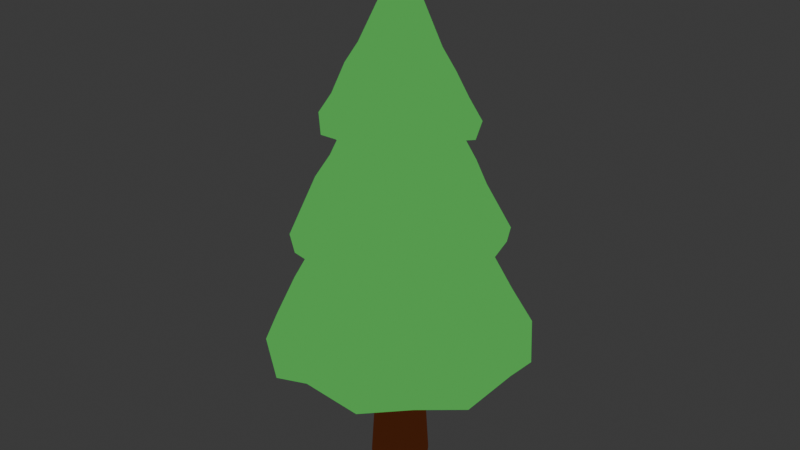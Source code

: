 # Source: Pine.blend  (saved by Blender 4.0.36; exported with 4.5.12 LTS)
import bpy
from mathutils import Matrix  # noqa: F401  (used for matrix-valued properties, if any)

bpy.ops.wm.read_factory_settings(use_empty=True)
scene = bpy.context.scene
scene.name = 'Scene'

# ---- collections
col_collection = bpy.data.collections.new('Collection'); scene.collection.children.link(col_collection)

# ---- materials (node trees are filled in below, after node groups)
mat_tree_stomp = bpy.data.materials.new('Tree Stomp')
mat_tree_stomp.alpha_threshold = 0.0
mat_tree_stomp.use_transparent_shadow = False
mat_tree_stomp.roughness = 0.5
mat_tree_stomp.line_color = (0.0, 0.0, 0.0, 1.0)
mat_tree_needles = bpy.data.materials.new('Tree Needles')
mat_tree_needles.alpha_threshold = 0.0
mat_tree_needles.use_transparent_shadow = False
mat_tree_needles.roughness = 0.5
mat_tree_needles.line_color = (0.0, 0.0, 0.0, 1.0)

# ---- node groups
ng_auto_smooth = bpy.data.node_groups.new('Auto Smooth', 'GeometryNodeTree')
_s = ng_auto_smooth.interface.new_socket(name='Geometry', in_out='OUTPUT', socket_type='NodeSocketGeometry')
_s = ng_auto_smooth.interface.new_socket(name='Geometry', in_out='INPUT', socket_type='NodeSocketGeometry')
_s = ng_auto_smooth.interface.new_socket(name='Angle', in_out='INPUT', socket_type='NodeSocketFloat')
_s.subtype = 'ANGLE'
_s.min_value = 0.0
_s.max_value = 3.142
ng_auto_smooth.is_modifier = True
_N = ng_auto_smooth.nodes; _L = ng_auto_smooth.links
n0 = _N.new('NodeGroupOutput'); n0.name = 'Group Output'; n0.location = (480, -100)
n1 = _N.new('NodeGroupInput'); n1.name = 'Group Input'; n1.location = (-420, -300)
n2 = _N.new('NodeGroupInput'); n2.name = 'Group Input.001'; n2.location = (-60, -100)
n3 = _N.new('GeometryNodeSetShadeSmooth'); n3.name = 'Set Shade Smooth'; n3.location = (120, -100)
n3.domain = 'EDGE'
n4 = _N.new('GeometryNodeSetShadeSmooth'); n4.name = 'Set Shade Smooth.001'; n4.location = (300, -100)
n5 = _N.new('GeometryNodeInputMeshEdgeAngle'); n5.name = 'Edge Angle'; n5.location = (-420, -220)
n6 = _N.new('GeometryNodeInputEdgeSmooth'); n6.name = 'Is Edge Smooth'; n6.location = (-60, -160)
n7 = _N.new('GeometryNodeInputShadeSmooth'); n7.name = 'Is Face Smooth'; n7.location = (-240, -340)
n8 = _N.new('FunctionNodeBooleanMath'); n8.name = 'Boolean Math'; n8.location = (-60, -220)
n9 = _N.new('FunctionNodeCompare'); n9.name = 'Compare'; n9.location = (-240, -180)
n9.operation = 'LESS_EQUAL'
_L.new(n5.outputs[0], n9.inputs[0])
_L.new(n4.outputs[0], n0.inputs[0])
_L.new(n1.outputs[1], n9.inputs[1])
_L.new(n9.outputs[0], n8.inputs[0])
_L.new(n7.outputs[0], n8.inputs[1])
_L.new(n2.outputs[0], n3.inputs[0])
_L.new(n6.outputs[0], n3.inputs[1])
_L.new(n3.outputs[0], n4.inputs[0])
_L.new(n8.outputs[0], n3.inputs[2])
n0.is_active_output = True

# ---- material node trees
mat_tree_stomp.use_nodes = True; mat_tree_stomp.node_tree.nodes.clear()
_N = mat_tree_stomp.node_tree.nodes; _L = mat_tree_stomp.node_tree.links
n0 = _N.new('ShaderNodeOutputMaterial'); n0.name = 'Material Output'; n0.location = (563, 295)
n1 = _N.new('ShaderNodeEmission'); n1.name = 'Emission'; n1.location = (276, 282)
n2 = _N.new('ShaderNodeBsdfPrincipled'); n2.name = 'Principled BSDF'; n2.location = (-634, 306)
n2.inputs[0].default_value = (1.0, 1.0, 1.0, 1.0)
n2.inputs[3].default_value = 1.45
n3 = _N.new('ShaderNodeShaderToRGB'); n3.name = 'Shader to RGB'; n3.location = (-308, 285)
n4 = _N.new('ShaderNodeValToRGB'); n4.name = 'Color Ramp'; n4.location = (-68, 276)
n4.color_ramp.interpolation = 'CONSTANT'
while len(n4.color_ramp.elements) > 1: n4.color_ramp.elements.remove(n4.color_ramp.elements[-1])
n4.color_ramp.elements[0].position = 0.0; n4.color_ramp.elements[0].color = (0.008319, 0.002021, 0.001154, 1.0)
_e = n4.color_ramp.elements.new(0.1273); _e.color = (0.01642, 0.007153, 0.003685, 1.0)
_e = n4.color_ramp.elements.new(0.3205); _e.color = (0.05417, 0.01373, 0.004917, 1.0)
_L.new(n2.outputs[0], n3.inputs[0])
_L.new(n1.outputs[0], n0.inputs[0])
_L.new(n3.outputs[0], n4.inputs[0])
_L.new(n4.outputs[0], n1.inputs[0])
n0.is_active_output = True
mat_tree_needles.use_nodes = True; mat_tree_needles.node_tree.nodes.clear()
_N = mat_tree_needles.node_tree.nodes; _L = mat_tree_needles.node_tree.links
n0 = _N.new('ShaderNodeOutputMaterial'); n0.name = 'Material Output'; n0.location = (563, 295)
n1 = _N.new('ShaderNodeEmission'); n1.name = 'Emission'; n1.location = (276, 282)
n2 = _N.new('ShaderNodeBsdfPrincipled'); n2.name = 'Principled BSDF'; n2.location = (-634, 306)
n2.inputs[0].default_value = (1.0, 1.0, 1.0, 1.0)
n2.inputs[3].default_value = 1.45
n3 = _N.new('ShaderNodeShaderToRGB'); n3.name = 'Shader to RGB'; n3.location = (-308, 285)
n4 = _N.new('ShaderNodeValToRGB'); n4.name = 'Color Ramp'; n4.location = (-68, 276)
n4.color_ramp.interpolation = 'CONSTANT'
while len(n4.color_ramp.elements) > 1: n4.color_ramp.elements.remove(n4.color_ramp.elements[-1])
n4.color_ramp.elements[0].position = 0.0; n4.color_ramp.elements[0].color = (0.0, 0.02931, 0.003289, 1.0)
_e = n4.color_ramp.elements.new(0.1045); _e.color = (0.007447, 0.1197, 0.006796, 1.0)
_e = n4.color_ramp.elements.new(0.3205); _e.color = (0.06785, 0.379, 0.07308, 1.0)
_L.new(n2.outputs[0], n3.inputs[0])
_L.new(n1.outputs[0], n0.inputs[0])
_L.new(n3.outputs[0], n4.inputs[0])
_L.new(n4.outputs[0], n1.inputs[0])
n0.is_active_output = True

# ---- world
world_world = bpy.data.worlds.new('World'); scene.world = world_world
world_world.use_nodes = True; world_world.node_tree.nodes.clear()
_N = world_world.node_tree.nodes; _L = world_world.node_tree.links
n0 = _N.new('ShaderNodeOutputWorld'); n0.name = 'World Output'; n0.location = (300, 300)
n1 = _N.new('ShaderNodeBackground'); n1.name = 'Background'; n1.location = (10, 300)
n1.inputs[0].default_value = (0.05088, 0.05088, 0.05088, 1.0)
_L.new(n1.outputs[0], n0.inputs[0])
n0.is_active_output = True
world_world.color = (0.05088, 0.05088, 0.05088)
world_world.use_sun_shadow = False
world_world.sun_shadow_jitter_overblur = 0.0

# ---- lights
light_sun = bpy.data.lights.new('Sun', 'SUN')
light_sun.transmission_factor = 0.0
light_sun.energy = 1.1

# ---- meshes
me_cylinder = bpy.data.meshes.new('Cylinder')
me_cylinder.from_pydata([(0.0, 1.0, 0.0), (7.74e-10, 0.6263, 1.388), (0.3827, 0.9239, 0.0), (0.2397, 0.5786, 1.388), (0.7071, 0.7071, 0.0), (0.4428, 0.4428, 1.388), (0.9239, 0.3827, 0.0), (0.5786, 0.2397, 1.388), (1.0, 0.0, 0.0), (0.6263, 0.0, 1.388), (0.9239, -0.3827, 0.0), (0.5786, -0.2397, 1.388), (0.7071, -0.7071, 0.0), (0.4428, -0.4428, 1.388), (0.3827, -0.9239, 0.0), (0.2397, -0.5786, 1.388), (0.0, -1.0, 0.0), (7.74e-10, -0.6263, 1.388), (-0.3827, -0.9239, 0.0), (-0.2397, -0.5786, 1.388), (-0.7071, -0.7071, 0.0), (-0.4428, -0.4428, 1.388), (-0.9239, -0.3827, 0.0), (-0.5786, -0.2397, 1.388), (-1.0, 0.0, 0.0), (-0.6263, 0.0, 1.388), (-0.9239, 0.3827, 0.0), (-0.5786, 0.2397, 1.388), (-0.7071, 0.7071, 0.0), (-0.4428, 0.4428, 1.388), (-0.3827, 0.9239, 0.0), (-0.2397, 0.5786, 1.388), (0.0, 4.447, 1.099), (1.702, 4.109, 1.028), (3.145, 3.145, 1.125), (4.109, 1.702, 1.015), (4.447, 0.0, 1.13), (4.109, -1.702, 1.024), (3.145, -3.145, 1.104), (1.702, -4.109, 1.04), (0.0, -4.447, 1.157), (-1.702, -4.109, 0.9939), (-3.145, -3.145, 1.083), (-4.109, -1.702, 1.062), (-4.447, 0.0, 1.011), (-4.109, 1.702, 1.036), (-3.145, 3.145, 1.059), (-1.702, 4.109, 0.9849), (3.411, 1.446, 1.367), (-0.01078, 2.224, 2.038), (0.8378, 2.058, 2.036), (2.738, 1.128, 1.664), (1.566, 1.582, 2.044), (0.003925, 2.966, 1.729), (2.047, 0.8601, 2.026), (-0.02528, 3.704, 1.413), (2.226, 0.0136, 2.048), (-1.447, 3.417, 1.369), (2.057, -0.8411, 2.037), (-1.136, 2.734, 1.651), (1.583, -1.563, 2.045), (-2.64, 2.601, 1.385), (0.8617, -2.05, 2.058), (-2.095, 2.097, 1.717), (0.01799, -2.22, 2.084), (-3.434, 1.393, 1.412), (-0.8424, -2.06, 2.046), (-2.738, 1.137, 1.702), (-1.562, -1.58, 2.055), (-3.709, -0.02418, 1.339), (-2.048, -0.8607, 2.084), (-2.968, -0.001133, 1.702), (-2.227, -0.01372, 2.017), (-3.412, -1.445, 1.422), (-2.059, 0.8399, 2.064), (-2.739, -1.129, 1.734), (-1.581, 1.563, 2.031), (-2.6, -2.641, 1.384), (-0.8661, 2.047, 2.026), (-2.097, -2.092, 1.759), (-1.396, -3.431, 1.349), (-1.14, -2.741, 1.692), (0.03261, -3.711, 1.431), (0.002451, -2.956, 1.806), (1.442, -3.412, 1.376), (1.132, -2.74, 1.713), (2.641, -2.602, 1.381), (2.096, -2.096, 1.756), (3.432, -1.39, 1.363), (2.736, -1.14, 1.685), (3.709, 0.02437, 1.409), (2.968, 0.0008808, 1.756), (2.604, 2.636, 1.42), (2.101, 2.097, 1.743), (1.392, 3.435, 1.394), (1.135, 2.735, 1.669), (-3.345, -1.087, 1.963), (-3.507, 0.2758, 1.952), (-3.134, 1.597, 1.984), (-2.284, 2.675, 1.942), (-1.087, 3.345, 1.988), (0.2758, 3.507, 1.949), (1.597, 3.134, 1.967), (2.675, 2.284, 1.962), (3.345, 1.087, 2.009), (3.507, -0.2758, 1.925), (3.134, -1.597, 1.95), (2.284, -2.675, 1.979), (1.087, -3.345, 1.893), (-0.2758, -3.507, 1.959), (-1.597, -3.134, 1.931), (-2.675, -2.284, 1.918), (-1.921, 2.212, 2.174), (-1.456, -0.481, 2.851), (-1.528, 0.1109, 2.806), (-1.517, 1.784, 2.455), (-1.371, 0.6899, 2.855), (-2.232, -0.722, 2.461), (-1.0, 1.159, 2.799), (-2.78, -0.9243, 2.257), (-0.4834, 1.457, 2.858), (-2.216, -1.924, 2.176), (0.1133, 1.528, 2.807), (-1.779, -1.523, 2.445), (0.6876, 1.371, 2.856), (-1.311, -2.622, 2.235), (1.161, 1.002, 2.821), (-1.065, -2.089, 2.451), (1.452, 0.4849, 2.883), (-0.2081, -2.924, 2.21), (1.531, -0.1134, 2.813), (-0.1859, -2.338, 2.485), (1.369, -0.6878, 2.862), (0.9249, -2.784, 2.199), (1.001, -1.159, 2.839), (0.7263, -2.232, 2.44), (0.3765, -1.604, 2.845), (1.921, -2.213, 2.218), (-0.112, -1.529, 2.825), (1.519, -1.784, 2.511), (-0.6883, -1.37, 2.846), (2.622, -1.31, 2.234), (-1.158, -1.004, 2.799), (2.086, -1.066, 2.485), (2.922, -0.2119, 2.16), (2.34, -0.1872, 2.477), (2.783, 0.9316, 2.271), (2.223, 0.7245, 2.522), (2.214, 1.919, 2.182), (1.784, 1.521, 2.494), (1.312, 2.623, 2.232), (1.064, 2.089, 2.482), (0.2069, 2.921, 2.171), (0.1885, 2.337, 2.472), (-0.925, 2.784, 2.254), (-0.726, 2.232, 2.482), (-2.62, 1.315, 2.262), (-2.091, 1.068, 2.472), (-2.924, 0.2072, 2.196), (-2.335, 0.1856, 2.46), (2.019, 1.447, 2.797), (2.419, 0.5645, 2.747), (2.451, -0.4042, 2.812), (2.11, -1.311, 2.739), (1.447, -2.019, 2.815), (0.5645, -2.419, 2.744), (-0.4042, -2.451, 2.8), (-1.311, -2.11, 2.753), (-2.019, -1.447, 2.83), (-2.419, -0.5645, 2.728), (-2.451, 0.4042, 2.788), (-2.11, 1.311, 2.766), (-1.447, 2.019, 2.749), (-0.5645, 2.419, 2.751), (0.4042, 2.451, 2.775), (1.311, 2.11, 2.723), (1.766, -1.078, 2.947), (1.006, 0.7287, 3.311), (1.207, 0.2893, 3.321), (1.403, -0.8758, 3.102), (1.228, -0.1961, 3.314), (1.348, 0.9634, 3.149), (1.056, -0.6492, 3.315), (1.673, 1.217, 2.961), (0.7307, -1.006, 3.316), (1.08, 1.769, 2.948), (0.2874, -1.207, 3.357), (0.8717, 1.405, 3.094), (-0.1945, -1.227, 3.315), (0.3216, 2.045, 2.946), (-0.6502, -1.058, 3.333), (0.2703, 1.634, 3.143), (-1.002, -0.7306, 3.337), (-0.4854, 2.012, 2.972), (-1.209, -0.2881, 3.327), (-0.375, 1.613, 3.123), (-1.225, 0.1951, 3.32), (-1.218, 1.676, 2.921), (-1.057, 0.6494, 3.348), (-0.9663, 1.347, 3.135), (-0.7308, 1.006, 3.299), (-1.766, 1.079, 2.978), (-0.2887, 1.208, 3.337), (-1.404, 0.8758, 3.141), (0.1952, 1.227, 3.307), (-2.045, 0.3211, 2.946), (0.6475, 1.059, 3.315), (-1.632, 0.2713, 3.167), (-2.012, -0.4824, 2.937), (-1.615, -0.3746, 3.117), (-1.674, -1.222, 2.972), (-1.341, -0.9632, 3.192), (-1.079, -1.765, 2.952), (-0.8756, -1.405, 3.129), (-0.3218, -2.046, 2.944), (-0.2692, -1.634, 3.164), (0.4857, -2.01, 2.945), (0.373, -1.613, 3.113), (1.218, -1.676, 2.96), (0.9661, -1.347, 3.165), (2.044, -0.3243, 2.966), (1.636, -0.2712, 3.157), (2.012, 0.4861, 2.962), (1.611, 0.3745, 3.105), (0.1281, 0.07617, 3.921), (0.1011, 0.09721, 3.922), (0.06858, 0.1068, 3.921), (0.03439, 0.102, 3.923), (0.005053, 0.08705, 3.919), (-0.01649, 0.05877, 3.922), (-0.02541, 0.02726, 3.919), (-0.02172, -0.006529, 3.919), (-0.004888, -0.03665, 3.919), (0.02159, -0.05755, 3.918), (0.05469, -0.06629, 3.917), (0.08823, -0.06272, 3.918), (0.1182, -0.04625, 3.918), (0.1391, -0.01969, 3.919), (0.1486, 0.01279, 3.92), (0.1444, 0.04622, 3.921), (-0.6786, 0.1221, 3.591), (-0.5814, 0.3845, 3.592), (-0.08321, -0.6992, 3.588), (-0.3464, -0.6017, 3.583), (0.7382, -0.1038, 3.588), (0.6392, -0.3655, 3.573), (-0.1377, 0.7071, 3.585), (0.1418, 0.7178, 3.584), (-0.6694, -0.1569, 3.58), (0.1951, -0.6879, 3.577), (0.726, 0.1765, 3.576), (-0.393, 0.5906, 3.579), (-0.5495, -0.4125, 3.601), (0.4511, -0.5717, 3.589), (0.4031, 0.6213, 3.573), (0.6102, 0.4303, 3.586), (0.06072, 0.01506, 3.956), (2.58e-10, 0.8754, 0.4628), (5.16e-10, 0.7508, 0.9255), (0.2873, 0.6937, 0.9255), (0.335, 0.8088, 0.4628), (0.5309, 0.5309, 0.9255), (0.619, 0.619, 0.4628), (0.6937, 0.2873, 0.9255), (0.8088, 0.335, 0.4628), (0.7508, 0.0, 0.9255), (0.8754, 0.0, 0.4628), (0.6937, -0.2873, 0.9255), (0.8088, -0.335, 0.4628), (0.5309, -0.5309, 0.9255), (0.619, -0.619, 0.4628), (0.2873, -0.6937, 0.9255), (0.335, -0.8088, 0.4628), (5.16e-10, -0.7508, 0.9255), (2.58e-10, -0.8754, 0.4628), (-0.2873, -0.6937, 0.9255), (-0.335, -0.8088, 0.4628), (-0.5309, -0.5309, 0.9255), (-0.619, -0.619, 0.4628), (-0.6937, -0.2873, 0.9255), (-0.8088, -0.335, 0.4628), (-0.7508, 0.0, 0.9255), (-0.8754, 0.0, 0.4628), (-0.6937, 0.2873, 0.9255), (-0.8088, 0.335, 0.4628), (-0.5309, 0.5309, 0.9255), (-0.619, 0.619, 0.4628), (-0.2873, 0.6937, 0.9255), (-0.335, 0.8088, 0.4628)], [], [(258, 1, 3, 259), (259, 3, 5, 261), (261, 5, 7, 263), (263, 7, 9, 265), (265, 9, 11, 267), (267, 11, 13, 269), (269, 13, 15, 271), (271, 15, 17, 273), (273, 17, 19, 275), (275, 19, 21, 277), (277, 21, 23, 279), (279, 23, 25, 281), (281, 25, 27, 283), (283, 27, 29, 285), (285, 29, 31, 287), (287, 31, 1, 258), (0, 2, 4, 6, 8, 10, 12, 14, 16, 18, 20, 22, 24, 26, 28, 30), (65, 61, 46, 45), (94, 33, 32, 55), (57, 47, 46, 61), (59, 78, 49, 53), (92, 34, 33, 94), (88, 37, 36, 90), (92, 48, 35, 34), (86, 84, 39, 38), (82, 80, 41, 40), (77, 42, 41, 80), (52, 54, 51, 93), (69, 44, 43, 73), (73, 43, 42, 77), (78, 59, 63, 76), (95, 94, 55, 53), (64, 83, 85, 62), (3, 1, 32, 33), (5, 3, 33, 34), (7, 5, 34, 35), (9, 7, 35, 36), (11, 9, 36, 37), (13, 11, 37, 38), (15, 13, 38, 39), (17, 15, 39, 40), (19, 17, 40, 41), (21, 19, 41, 42), (23, 21, 42, 43), (25, 23, 43, 44), (27, 25, 44, 45), (29, 27, 45, 46), (31, 29, 46, 47), (60, 62, 85, 87), (83, 81, 80, 82), (64, 66, 81, 83), (79, 77, 80, 81), (68, 79, 81, 66), (71, 69, 73, 75), (72, 71, 75, 70), (75, 73, 77, 79), (70, 75, 79, 68), (51, 91, 90, 48), (54, 56, 91, 51), (67, 65, 69, 71), (74, 67, 71, 72), (87, 86, 88, 89), (60, 87, 89, 58), (83, 82, 84, 85), (48, 90, 36, 35), (50, 95, 53, 49), (65, 45, 44, 69), (89, 88, 90, 91), (57, 59, 53, 55), (59, 57, 61, 63), (87, 85, 84, 86), (86, 38, 37, 88), (52, 93, 95, 50), (93, 51, 48, 92), (93, 92, 94, 95), (58, 89, 91, 56), (74, 76, 63, 67), (47, 57, 55, 32), (1, 31, 47, 32), (67, 63, 61, 65), (82, 40, 39, 84), (129, 125, 110, 109), (158, 97, 96, 119), (121, 111, 110, 125), (123, 142, 113, 117), (156, 98, 97, 158), (152, 101, 100, 154), (156, 112, 99, 98), (150, 148, 103, 102), (146, 144, 105, 104), (141, 106, 105, 144), (116, 118, 115, 157), (133, 108, 107, 137), (137, 107, 106, 141), (142, 123, 127, 140), (159, 158, 119, 117), (128, 147, 149, 126), (72, 70, 96, 97), (74, 72, 97, 98), (76, 74, 98, 99), (78, 76, 99, 100), (49, 78, 100, 101), (50, 49, 101, 102), (52, 50, 102, 103), (54, 52, 103, 104), (56, 54, 104, 105), (58, 56, 105, 106), (60, 58, 106, 107), (62, 60, 107, 108), (64, 62, 108, 109), (66, 64, 109, 110), (68, 66, 110, 111), (124, 126, 149, 151), (147, 145, 144, 146), (128, 130, 145, 147), (143, 141, 144, 145), (132, 143, 145, 130), (135, 133, 137, 139), (136, 135, 139, 134), (139, 137, 141, 143), (134, 139, 143, 132), (115, 155, 154, 112), (118, 120, 155, 115), (131, 129, 133, 135), (138, 131, 135, 136), (151, 150, 152, 153), (124, 151, 153, 122), (147, 146, 148, 149), (112, 154, 100, 99), (114, 159, 117, 113), (129, 109, 108, 133), (153, 152, 154, 155), (121, 123, 117, 119), (123, 121, 125, 127), (151, 149, 148, 150), (150, 102, 101, 152), (116, 157, 159, 114), (157, 115, 112, 156), (157, 156, 158, 159), (122, 153, 155, 120), (138, 140, 127, 131), (111, 121, 119, 96), (70, 68, 111, 96), (131, 127, 125, 129), (146, 104, 103, 148), (193, 189, 174, 173), (222, 161, 160, 183), (185, 175, 174, 189), (187, 206, 177, 181), (220, 162, 161, 222), (216, 165, 164, 218), (220, 176, 163, 162), (214, 212, 167, 166), (210, 208, 169, 168), (205, 170, 169, 208), (180, 182, 179, 221), (197, 172, 171, 201), (201, 171, 170, 205), (206, 187, 191, 204), (223, 222, 183, 181), (192, 211, 213, 190), (128, 126, 160, 161), (130, 128, 161, 162), (132, 130, 162, 163), (134, 132, 163, 164), (136, 134, 164, 165), (138, 136, 165, 166), (140, 138, 166, 167), (142, 140, 167, 168), (113, 142, 168, 169), (114, 113, 169, 170), (116, 114, 170, 171), (118, 116, 171, 172), (120, 118, 172, 173), (122, 120, 173, 174), (124, 122, 174, 175), (188, 190, 213, 215), (211, 209, 208, 210), (192, 194, 209, 211), (207, 205, 208, 209), (196, 207, 209, 194), (199, 197, 201, 203), (200, 199, 203, 198), (203, 201, 205, 207), (198, 203, 207, 196), (179, 219, 218, 176), (182, 184, 219, 179), (195, 193, 197, 199), (202, 195, 199, 200), (215, 214, 216, 217), (188, 215, 217, 186), (211, 210, 212, 213), (176, 218, 164, 163), (178, 223, 181, 177), (193, 173, 172, 197), (241, 240, 230, 229), (217, 216, 218, 219), (185, 187, 181, 183), (187, 185, 189, 191), (215, 213, 212, 214), (214, 166, 165, 216), (180, 221, 223, 178), (221, 179, 176, 220), (221, 220, 222, 223), (186, 217, 219, 184), (202, 204, 191, 195), (175, 185, 183, 160), (126, 124, 175, 160), (195, 191, 189, 193), (210, 168, 167, 212), (227, 228, 256), (243, 242, 234, 233), (245, 244, 238, 237), (247, 246, 227, 226), (240, 248, 231, 230), (242, 249, 235, 234), (244, 250, 239, 238), (246, 251, 228, 227), (248, 252, 232, 231), (249, 253, 236, 235), (255, 254, 225, 224), (250, 255, 224, 239), (251, 241, 229, 228), (252, 243, 233, 232), (253, 245, 237, 236), (254, 247, 226, 225), (206, 204, 247, 254), (184, 182, 245, 253), (192, 190, 243, 252), (200, 198, 241, 251), (178, 177, 255, 250), (177, 206, 254, 255), (186, 184, 253, 249), (194, 192, 252, 248), (202, 200, 251, 246), (180, 178, 250, 244), (188, 186, 249, 242), (196, 194, 248, 240), (204, 202, 246, 247), (182, 180, 244, 245), (190, 188, 242, 243), (198, 196, 240, 241), (235, 236, 256), (228, 229, 256), (236, 237, 256), (229, 230, 256), (237, 238, 256), (230, 231, 256), (238, 239, 256), (231, 232, 256), (224, 225, 256), (239, 224, 256), (232, 233, 256), (225, 226, 256), (233, 234, 256), (226, 227, 256), (234, 235, 256), (30, 288, 257, 0), (288, 287, 258, 257), (28, 286, 288, 30), (286, 285, 287, 288), (26, 284, 286, 28), (284, 283, 285, 286), (24, 282, 284, 26), (282, 281, 283, 284), (22, 280, 282, 24), (280, 279, 281, 282), (20, 278, 280, 22), (278, 277, 279, 280), (18, 276, 278, 20), (276, 275, 277, 278), (16, 274, 276, 18), (274, 273, 275, 276), (14, 272, 274, 16), (272, 271, 273, 274), (12, 270, 272, 14), (270, 269, 271, 272), (10, 268, 270, 12), (268, 267, 269, 270), (8, 266, 268, 10), (266, 265, 267, 268), (6, 264, 266, 8), (264, 263, 265, 266), (4, 262, 264, 6), (262, 261, 263, 264), (2, 260, 262, 4), (260, 259, 261, 262), (0, 257, 260, 2), (257, 258, 259, 260)])
me_cylinder.polygons.foreach_set('use_smooth', [True] * 289)
me_cylinder.polygons.foreach_set('material_index', [0, 0, 0, 0, 0, 0, 0, 0, 0, 0, 0, 0, 0, 0, 0, 0, 0, 1, 1, 1, 1, 1, 1, 1, 1, 1, 1, 1, 1, 1, 1, 1, 1, 1, 1, 1, 1, 1, 1, 1, 1, 1, 1, 1, 1, 1, 1, 1, 1, 1, 1, 1, 1, 1, 1, 1, 1, 1, 1, 1, 1, 1, 1, 1, 1, 1, 1, 1, 1, 1, 1, 1, 1, 1, 1, 1, 1, 1, 1, 1, 1, 1, 1, 1, 1, 1, 1, 1, 1, 1, 1, 1, 1, 1, 1, 1, 1, 1, 1, 1, 1, 1, 1, 1, 1, 1, 1, 1, 1, 1, 1, 1, 1, 1, 1, 1, 1, 1, 1, 1, 1, 1, 1, 1, 1, 1, 1, 1, 1, 1, 1, 1, 1, 1, 1, 1, 1, 1, 1, 1, 1, 1, 1, 1, 1, 1, 1, 1, 1, 1, 1, 1, 1, 1, 1, 1, 1, 1, 1, 1, 1, 1, 1, 1, 1, 1, 1, 1, 1, 1, 1, 1, 1, 1, 1, 1, 1, 1, 1, 1, 1, 1, 1, 1, 1, 1, 1, 1, 1, 1, 1, 1, 1, 1, 1, 1, 1, 1, 1, 1, 1, 1, 1, 1, 1, 1, 1, 1, 1, 1, 1, 1, 1, 1, 1, 1, 1, 1, 1, 1, 1, 1, 1, 1, 1, 1, 1, 1, 1, 1, 1, 1, 1, 1, 1, 1, 1, 1, 1, 1, 1, 1, 1, 1, 1, 1, 1, 1, 1, 1, 1, 1, 1, 1, 1, 1, 1, 0, 0, 0, 0, 0, 0, 0, 0, 0, 0, 0, 0, 0, 0, 0, 0, 0, 0, 0, 0, 0, 0, 0, 0, 0, 0, 0, 0, 0, 0, 0, 0])
_k = set([(0, 2), (0, 30), (2, 4), (4, 6), (6, 8), (8, 10), (10, 12), (12, 14), (14, 16), (16, 18), (18, 20), (20, 22), (22, 24), (24, 26), (26, 28), (28, 30)])
me_cylinder.attributes.new('sharp_edge', 'BOOLEAN', 'EDGE').data.foreach_set('value', [ (min(e.vertices), max(e.vertices)) in _k for e in me_cylinder.edges])
me_cylinder.attributes.new('crease_vert', 'FLOAT', 'POINT').data.foreach_set('value', [0.06, 0.0, 0.06, 0.0, 0.06, 0.0, 0.06, 0.0, 0.06, 0.0, 0.06, 0.0, 0.06, 0.0, 0.06, 0.0, 0.06, 0.0, 0.06, 0.0, 0.06, 0.0, 0.06, 0.0, 0.06, 0.0, 0.06, 0.0, 0.06, 0.0, 0.06, 0.0, 0.0, 0.0, 0.0, 0.0, 0.0, 0.0, 0.0, 0.0, 0.0, 0.0, 0.0, 0.0, 0.0, 0.0, 0.0, 0.0, 0.0, 0.0, 0.0, 0.0, 0.0, 0.0, 0.0, 0.0, 0.0, 0.0, 0.0, 0.0, 0.0, 0.0, 0.0, 0.0, 0.0, 0.0, 0.0, 0.0, 0.0, 0.0, 0.0, 0.0, 0.0, 0.0, 0.0, 0.0, 0.0, 0.0, 0.0, 0.0, 0.0, 0.0, 0.0, 0.0, 0.0, 0.0, 0.0, 0.0, 0.0, 0.0, 0.0, 0.0, 0.0, 0.0, 0.0, 0.0, 0.0, 0.0, 0.0, 0.0, 0.0, 0.0, 0.0, 0.0, 0.0, 0.0, 0.0, 0.0, 0.0, 0.0, 0.0, 0.0, 0.0, 0.0, 0.0, 0.0, 0.0, 0.0, 0.0, 0.0, 0.0, 0.0, 0.0, 0.0, 0.0, 0.0, 0.0, 0.0, 0.0, 0.0, 0.0, 0.0, 0.0, 0.0, 0.0, 0.0, 0.0, 0.0, 0.0, 0.0, 0.0, 0.0, 0.0, 0.0, 0.0, 0.0, 0.0, 0.0, 0.0, 0.0, 0.0, 0.0, 0.0, 0.0, 0.0, 0.0, 0.0, 0.0, 0.0, 0.0, 0.0, 0.0, 0.0, 0.0, 0.0, 0.0, 0.0, 0.0, 0.0, 0.0, 0.0, 0.0, 0.0, 0.0, 0.0, 0.0, 0.0, 0.0, 0.0, 0.0, 0.0, 0.0, 0.0, 0.0, 0.0, 0.0, 0.0, 0.0, 0.0, 0.0, 0.0, 0.0, 0.0, 0.0, 0.0, 0.0, 0.0, 0.0, 0.0, 0.0, 0.0, 0.0, 0.0, 0.0, 0.0, 0.0, 0.0, 0.0, 0.0, 0.0, 0.0, 0.0, 0.0, 0.0, 0.0, 0.0, 0.0, 0.0, 0.0, 0.0, 0.0, 0.0, 0.0, 0.0, 0.0, 0.0, 0.0, 0.0, 0.0, 0.0, 0.0, 0.0, 0.0, 0.0, 0.0, 0.0, 0.0, 0.0, 0.0, 0.0, 0.0, 0.0, 0.0, 0.0, 0.0, 0.0, 0.0, 0.0, 0.0, 0.0, 0.0, 0.0, 0.0, 0.0, 0.0, 0.0, 0.0, 0.04, 0.02, 0.02, 0.04, 0.02, 0.04, 0.02, 0.04, 0.02, 0.04, 0.02, 0.04, 0.02, 0.04, 0.02, 0.04, 0.02, 0.04, 0.02, 0.04, 0.02, 0.04, 0.02, 0.04, 0.02, 0.04, 0.02, 0.04, 0.02, 0.04, 0.02, 0.04])
_uv = me_cylinder.uv_layers.new(name='UVMap')
_uv.uv.foreach_set('vector', [1.0, 0.7935, 1.0, 0.9402, 0.9375, 0.9402, 0.9375, 0.7935, 0.9375, 0.7935, 0.9375, 0.9402, 0.875, 0.9402, 0.875, 0.7935, 0.875, 0.7935, 0.875, 0.9402, 0.8125, 0.9402, 0.8125, 0.7935, 0.8125, 0.7935, 0.8125, 0.9402, 0.75, 0.9402, 0.75, 0.7935, 0.75, 0.7935, 0.75, 0.9402, 0.6875, 0.9402, 0.6875, 0.7935, 0.6875, 0.7935, 0.6875, 0.9402, 0.625, 0.9402, 0.625, 0.7935, 0.625, 0.7935, 0.625, 0.9402, 0.5625, 0.9402, 0.5625, 0.7935, 0.5625, 0.7935, 0.5625, 0.9402, 0.5, 0.9402, 0.5, 0.7935, 0.5, 0.7935, 0.5, 0.9402, 0.4375, 0.9402, 0.4375, 0.7935, 0.4375, 0.7935, 0.4375, 0.9402, 0.375, 0.9402, 0.375, 0.7935, 0.375, 0.7935, 0.375, 0.9402, 0.3125, 0.9402, 0.3125, 0.7935, 0.3125, 0.7935, 0.3125, 0.9402, 0.25, 0.9402, 0.25, 0.7935, 0.25, 0.7935, 0.25, 0.9402, 0.1875, 0.9402, 0.1875, 0.7935, 0.1875, 0.7935, 0.1875, 0.9402, 0.125, 0.9402, 0.125, 0.7935, 0.125, 0.7935, 0.125, 0.9402, 0.0625, 0.9402, 0.0625, 0.7935, 0.0625, 0.7935, 0.0625, 0.9402, 0.0, 0.9402, 0.0, 0.7935, 0.75, 0.49, 0.8418, 0.4717, 0.9197, 0.4197, 0.9717, 0.3418, 0.99, 0.25, 0.9717, 0.1582, 0.9197, 0.08029, 0.8418, 0.02827, 0.75, 0.01, 0.6582, 0.02827, 0.5803, 0.08029, 0.5283, 0.1582, 0.51, 0.25, 0.5283, 0.3418, 0.5803, 0.4197, 0.6582, 0.4717, 0.07869, 0.4976, 0.08308, 0.5525, 0.02283, 0.5684, 0.009401, 0.5033, 0.5054, 0.1928, 0.5732, 0.1991, 0.5497, 0.2623, 0.4914, 0.246, 0.09836, 0.6057, 0.03357, 0.635, 0.02283, 0.5684, 0.08308, 0.5525, 0.4279, 0.2737, 0.3654, 0.243, 0.3761, 0.2114, 0.4335, 0.2277, 0.5024, 0.1372, 0.5599, 0.132, 0.5732, 0.1991, 0.5054, 0.1928, 0.7221, 0.1888, 0.7851, 0.202, 0.7494, 0.2606, 0.6986, 0.2393, 0.5024, 0.1372, 0.5012, 0.08139, 0.5649, 0.06323, 0.5599, 0.132, 0.727, 0.1332, 0.7249, 0.0775, 0.788, 0.06739, 0.7822, 0.1343, 0.5324, 0.7225, 0.4838, 0.6919, 0.4997, 0.627, 0.555, 0.6729, 0.4283, 0.6878, 0.4317, 0.6291, 0.4997, 0.627, 0.4838, 0.6919, 0.3825, 0.1458, 0.3794, 0.1127, 0.4448, 0.09483, 0.4407, 0.141, 0.0687, 0.4422, 0.006357, 0.4369, 0.02649, 0.3729, 0.09192, 0.3898, 0.3728, 0.694, 0.3654, 0.627, 0.4317, 0.6291, 0.4283, 0.6878, 0.213, 0.5547, 0.1495, 0.5834, 0.1445, 0.5382, 0.203, 0.5232, 0.4509, 0.1858, 0.5054, 0.1928, 0.4914, 0.246, 0.4335, 0.2277, 0.5859, 0.0634, 0.6377, 0.04493, 0.6615, 0.08498, 0.5972, 0.09454, 0.1552, 0.1651, 0.1524, 0.176, 0.006357, 0.163, 0.02169, 0.09615, 0.1624, 0.1562, 0.1552, 0.1651, 0.02169, 0.09615, 0.06968, 0.04575, 0.1725, 0.1505, 0.1624, 0.1562, 0.06968, 0.04575, 0.1274, 0.006855, 0.1841, 0.1493, 0.1725, 0.1505, 0.1274, 0.006855, 0.1973, 0.006357, 0.1953, 0.1525, 0.1841, 0.1493, 0.1973, 0.006357, 0.2662, 0.02053, 0.2038, 0.16, 0.1953, 0.1525, 0.2662, 0.02053, 0.3164, 0.06808, 0.2093, 0.1699, 0.2038, 0.16, 0.3164, 0.06808, 0.352, 0.126, 0.2106, 0.1815, 0.2093, 0.1699, 0.352, 0.126, 0.3526, 0.1962, 0.2073, 0.193, 0.2106, 0.1815, 0.3526, 0.1962, 0.3404, 0.2677, 0.1996, 0.2014, 0.2073, 0.193, 0.3404, 0.2677, 0.2925, 0.3165, 0.1896, 0.2067, 0.1996, 0.2014, 0.2925, 0.3165, 0.2318, 0.3502, 0.1782, 0.2084, 0.1896, 0.2067, 0.2318, 0.3502, 0.163, 0.3602, 0.1674, 0.2047, 0.1782, 0.2084, 0.163, 0.3602, 0.09724, 0.3388, 0.1587, 0.1975, 0.1674, 0.2047, 0.09724, 0.3388, 0.04419, 0.2941, 0.1526, 0.1877, 0.1587, 0.1975, 0.04419, 0.2941, 0.006357, 0.2349, 0.6009, 0.1277, 0.5972, 0.09454, 0.6615, 0.08498, 0.6571, 0.1294, 0.5033, 0.7859, 0.4667, 0.7543, 0.4838, 0.6919, 0.5324, 0.7225, 0.4799, 0.8357, 0.4504, 0.8187, 0.4667, 0.7543, 0.5033, 0.7859, 0.4214, 0.7573, 0.4283, 0.6878, 0.4838, 0.6919, 0.4667, 0.7543, 0.4175, 0.8144, 0.4214, 0.7573, 0.4667, 0.7543, 0.4504, 0.8187, 0.1362, 0.4503, 0.0687, 0.4422, 0.09192, 0.3898, 0.1495, 0.408, 0.1965, 0.4562, 0.1362, 0.4503, 0.1495, 0.408, 0.213, 0.4253, 0.3774, 0.754, 0.3728, 0.694, 0.4283, 0.6878, 0.4214, 0.7573, 0.3845, 0.8192, 0.3774, 0.754, 0.4214, 0.7573, 0.4175, 0.8144, 0.4448, 0.09483, 0.4167, 0.05763, 0.4764, 0.03131, 0.5012, 0.08139, 0.3794, 0.1127, 0.3654, 0.08259, 0.4167, 0.05763, 0.4448, 0.09483, 0.1354, 0.4948, 0.07869, 0.4976, 0.0687, 0.4422, 0.1362, 0.4503, 0.2031, 0.4896, 0.1354, 0.4948, 0.1362, 0.4503, 0.1965, 0.4562, 0.6571, 0.1294, 0.727, 0.1332, 0.7221, 0.1888, 0.6623, 0.1743, 0.6009, 0.1277, 0.6571, 0.1294, 0.6623, 0.1743, 0.5975, 0.1605, 0.6377, 0.04493, 0.7046, 0.02539, 0.7249, 0.0775, 0.6615, 0.08498, 0.5012, 0.08139, 0.4764, 0.03131, 0.5256, 0.006357, 0.5649, 0.06323, 0.3828, 0.1791, 0.4509, 0.1858, 0.4335, 0.2277, 0.3761, 0.2114, 0.07869, 0.4976, 0.009401, 0.5033, 0.006357, 0.4369, 0.0687, 0.4422, 0.6623, 0.1743, 0.7221, 0.1888, 0.6986, 0.2393, 0.6385, 0.2138, 0.4769, 0.3, 0.4279, 0.2737, 0.4335, 0.2277, 0.4914, 0.246, 0.1495, 0.5834, 0.09836, 0.6057, 0.08308, 0.5525, 0.1445, 0.5382, 0.6571, 0.1294, 0.6615, 0.08498, 0.7249, 0.0775, 0.727, 0.1332, 0.727, 0.1332, 0.7822, 0.1343, 0.7851, 0.202, 0.7221, 0.1888, 0.3825, 0.1458, 0.4407, 0.141, 0.4509, 0.1858, 0.3828, 0.1791, 0.4407, 0.141, 0.4448, 0.09483, 0.5012, 0.08139, 0.5024, 0.1372, 0.4407, 0.141, 0.5024, 0.1372, 0.5054, 0.1928, 0.4509, 0.1858, 0.5975, 0.1605, 0.6623, 0.1743, 0.6385, 0.2138, 0.5859, 0.1917, 0.2031, 0.4896, 0.203, 0.5232, 0.1445, 0.5382, 0.1354, 0.4948, 0.541, 0.3308, 0.4769, 0.3, 0.4914, 0.246, 0.5497, 0.2623, 0.1524, 0.176, 0.1526, 0.1877, 0.006357, 0.2349, 0.006357, 0.163, 0.1354, 0.4948, 0.1445, 0.5382, 0.08308, 0.5525, 0.07869, 0.4976, 0.7046, 0.02539, 0.7556, 0.006357, 0.788, 0.06739, 0.7249, 0.0775, 0.6977, 0.7128, 0.7026, 0.7562, 0.6471, 0.7638, 0.6495, 0.711, 0.6935, 0.4512, 0.6471, 0.4445, 0.6619, 0.3942, 0.7134, 0.4116, 0.7025, 0.8007, 0.6556, 0.8155, 0.6471, 0.7638, 0.7026, 0.7562, 0.7644, 0.3928, 0.8238, 0.4255, 0.8215, 0.45, 0.7518, 0.426, 0.7003, 0.4956, 0.6483, 0.4971, 0.6471, 0.4445, 0.6935, 0.4512, 0.05336, 0.7046, 0.01011, 0.6959, 0.03184, 0.6477, 0.07874, 0.6664, 0.7003, 0.4956, 0.6916, 0.5404, 0.6471, 0.55, 0.6483, 0.4971, 0.05663, 0.7496, 0.05105, 0.7939, 0.007799, 0.8008, 0.006357, 0.7483, 0.3215, 0.7346, 0.2878, 0.7005, 0.3025, 0.657, 0.3453, 0.6906, 0.2425, 0.7002, 0.2507, 0.6477, 0.3025, 0.657, 0.2878, 0.7005, 0.8148, 0.4941, 0.8087, 0.518, 0.7437, 0.5311, 0.7422, 0.4956, 0.7022, 0.6694, 0.6471, 0.6575, 0.6758, 0.6113, 0.7187, 0.6288, 0.1993, 0.694, 0.198, 0.6477, 0.2507, 0.6477, 0.2425, 0.7002, 0.8163, 0.7672, 0.7516, 0.7865, 0.7454, 0.7521, 0.819, 0.7434, 0.7431, 0.4602, 0.6935, 0.4512, 0.7134, 0.4116, 0.7518, 0.426, 0.1853, 0.7985, 0.1201, 0.82, 0.1082, 0.7871, 0.171, 0.778, 0.4292, 0.532, 0.458, 0.5497, 0.4218, 0.5904, 0.3833, 0.5524, 0.418, 0.5005, 0.4292, 0.532, 0.3833, 0.5524, 0.3659, 0.5021, 0.415, 0.467, 0.418, 0.5005, 0.3659, 0.5021, 0.3654, 0.449, 0.4251, 0.4354, 0.415, 0.467, 0.3654, 0.449, 0.3877, 0.4007, 0.4471, 0.4102, 0.4251, 0.4354, 0.3877, 0.4007, 0.4248, 0.3625, 0.4766, 0.3954, 0.4471, 0.4102, 0.4248, 0.3625, 0.4743, 0.3435, 0.5097, 0.3929, 0.4766, 0.3954, 0.4743, 0.3435, 0.5273, 0.3439, 0.5415, 0.4031, 0.5097, 0.3929, 0.5273, 0.3439, 0.576, 0.3658, 0.5667, 0.425, 0.5415, 0.4031, 0.576, 0.3658, 0.6165, 0.4027, 0.5816, 0.455, 0.5667, 0.425, 0.6165, 0.4027, 0.6344, 0.4526, 0.5837, 0.4881, 0.5816, 0.455, 0.6344, 0.4526, 0.6326, 0.5058, 0.5727, 0.5197, 0.5837, 0.4881, 0.6326, 0.5058, 0.6163, 0.5586, 0.5506, 0.5442, 0.5727, 0.5197, 0.6163, 0.5586, 0.5733, 0.5934, 0.5217, 0.5604, 0.5506, 0.5442, 0.5733, 0.5934, 0.524, 0.6143, 0.4889, 0.5616, 0.5217, 0.5604, 0.524, 0.6143, 0.4705, 0.6143, 0.1752, 0.7549, 0.171, 0.778, 0.1082, 0.7871, 0.1047, 0.7523, 0.2967, 0.7761, 0.2676, 0.7551, 0.2878, 0.7005, 0.3215, 0.7346, 0.2631, 0.836, 0.2461, 0.8164, 0.2676, 0.7551, 0.2967, 0.7761, 0.2334, 0.7476, 0.2425, 0.7002, 0.2878, 0.7005, 0.2676, 0.7551, 0.2219, 0.8179, 0.2334, 0.7476, 0.2676, 0.7551, 0.2461, 0.8164, 0.7476, 0.6806, 0.7022, 0.6694, 0.7187, 0.6288, 0.7687, 0.6503, 0.8189, 0.7017, 0.7476, 0.6806, 0.7687, 0.6503, 0.8279, 0.6738, 0.1981, 0.7486, 0.1993, 0.694, 0.2425, 0.7002, 0.2334, 0.7476, 0.1994, 0.8124, 0.1981, 0.7486, 0.2334, 0.7476, 0.2219, 0.8179, 0.7437, 0.5311, 0.7573, 0.5635, 0.7155, 0.5797, 0.6916, 0.5404, 0.8087, 0.518, 0.8236, 0.5379, 0.7573, 0.5635, 0.7437, 0.5311, 0.7497, 0.7167, 0.6977, 0.7128, 0.7022, 0.6694, 0.7476, 0.6806, 0.8153, 0.7205, 0.7497, 0.7167, 0.7476, 0.6806, 0.8189, 0.7017, 0.1047, 0.7523, 0.05663, 0.7496, 0.05336, 0.7046, 0.1076, 0.7176, 0.1752, 0.7549, 0.1047, 0.7523, 0.1076, 0.7176, 0.1709, 0.7311, 0.1201, 0.82, 0.07398, 0.8341, 0.05105, 0.7939, 0.1082, 0.7871, 0.6916, 0.5404, 0.7155, 0.5797, 0.6686, 0.5986, 0.6471, 0.55, 0.8091, 0.4705, 0.7431, 0.4602, 0.7518, 0.426, 0.8215, 0.45, 0.6977, 0.7128, 0.6495, 0.711, 0.6471, 0.6575, 0.7022, 0.6694, 0.1076, 0.7176, 0.05336, 0.7046, 0.07874, 0.6664, 0.1197, 0.6846, 0.7205, 0.3667, 0.7644, 0.3928, 0.7518, 0.426, 0.7134, 0.4116, 0.7516, 0.7865, 0.7025, 0.8007, 0.7026, 0.7562, 0.7454, 0.7521, 0.1047, 0.7523, 0.1082, 0.7871, 0.05105, 0.7939, 0.05663, 0.7496, 0.05663, 0.7496, 0.006357, 0.7483, 0.01011, 0.6959, 0.05336, 0.7046, 0.8148, 0.4941, 0.7422, 0.4956, 0.7431, 0.4602, 0.8091, 0.4705, 0.7422, 0.4956, 0.7437, 0.5311, 0.6916, 0.5404, 0.7003, 0.4956, 0.7422, 0.4956, 0.7003, 0.4956, 0.6935, 0.4512, 0.7431, 0.4602, 0.1709, 0.7311, 0.1076, 0.7176, 0.1197, 0.6846, 0.1853, 0.7113, 0.8153, 0.7205, 0.819, 0.7434, 0.7454, 0.7521, 0.7497, 0.7167, 0.6772, 0.3435, 0.7205, 0.3667, 0.7134, 0.4116, 0.6619, 0.3942, 0.458, 0.5497, 0.4889, 0.5616, 0.4705, 0.6143, 0.4218, 0.5904, 0.7497, 0.7167, 0.7454, 0.7521, 0.7026, 0.7562, 0.6977, 0.7128, 0.07398, 0.8341, 0.02676, 0.8503, 0.007799, 0.8008, 0.05105, 0.7939, 0.9156, 0.6887, 0.9148, 0.6576, 0.9469, 0.6492, 0.956, 0.6853, 0.9142, 0.4477, 0.954, 0.4508, 0.9397, 0.4861, 0.9085, 0.4779, 0.9046, 0.6284, 0.9425, 0.6113, 0.9469, 0.6492, 0.9148, 0.6576, 0.8731, 0.494, 0.8365, 0.4766, 0.8439, 0.4595, 0.8743, 0.4677, 0.9137, 0.4166, 0.9442, 0.4132, 0.954, 0.4508, 0.9142, 0.4477, 0.9161, 0.8732, 0.9531, 0.8803, 0.9321, 0.9129, 0.9051, 0.902, 0.9137, 0.4166, 0.9108, 0.3857, 0.9478, 0.3743, 0.9442, 0.4132, 0.9201, 0.8422, 0.9167, 0.8111, 0.9536, 0.8046, 0.9493, 0.8423, 0.6594, 0.8915, 0.687, 0.907, 0.6775, 0.945, 0.6471, 0.9175, 0.7177, 0.9111, 0.716, 0.9423, 0.6775, 0.945, 0.687, 0.907, 0.8469, 0.4226, 0.8431, 0.4045, 0.8811, 0.3933, 0.8775, 0.4195, 0.923, 0.7197, 0.9562, 0.7224, 0.9466, 0.7584, 0.9083, 0.7487, 0.7489, 0.9058, 0.7531, 0.945, 0.716, 0.9423, 0.7177, 0.9111, 0.8406, 0.6572, 0.8776, 0.6403, 0.8788, 0.6661, 0.8479, 0.6742, 0.8854, 0.4444, 0.9142, 0.4477, 0.9085, 0.4779, 0.8743, 0.4677, 0.8406, 0.8041, 0.8677, 0.7937, 0.8831, 0.8155, 0.8456, 0.8217, 0.9527, 0.1164, 0.9567, 0.09215, 0.9936, 0.09829, 0.9908, 0.1366, 0.9463, 0.1414, 0.9527, 0.1164, 0.9908, 0.1366, 0.9711, 0.1694, 0.9294, 0.159, 0.9463, 0.1414, 0.9711, 0.1694, 0.944, 0.1978, 0.9086, 0.1683, 0.9294, 0.159, 0.944, 0.1978, 0.9066, 0.2056, 0.8794, 0.1716, 0.9086, 0.1683, 0.9066, 0.2056, 0.8681, 0.2056, 0.8647, 0.1597, 0.8794, 0.1716, 0.8681, 0.2056, 0.8368, 0.1841, 0.8493, 0.1429, 0.8647, 0.1597, 0.8368, 0.1841, 0.8113, 0.1556, 0.8384, 0.1212, 0.8493, 0.1429, 0.8113, 0.1556, 0.8007, 0.1173, 0.8387, 0.0963, 0.8384, 0.1212, 0.8007, 0.1173, 0.8009, 0.0756, 0.8468, 0.07318, 0.8387, 0.0963, 0.8009, 0.0756, 0.8227, 0.04318, 0.8653, 0.05671, 0.8468, 0.07318, 0.8227, 0.04318, 0.8526, 0.01832, 0.8875, 0.0458, 0.8653, 0.05671, 0.8526, 0.01832, 0.8893, 0.006357, 0.9124, 0.04731, 0.8875, 0.0458, 0.8893, 0.006357, 0.9287, 0.009088, 0.9351, 0.0515, 0.9124, 0.04731, 0.9287, 0.009088, 0.9634, 0.02864, 0.948, 0.07035, 0.9351, 0.0515, 0.9634, 0.02864, 0.9892, 0.05871, 0.8496, 0.8401, 0.8456, 0.8217, 0.8831, 0.8155, 0.8793, 0.8405, 0.6762, 0.8544, 0.6962, 0.8738, 0.687, 0.907, 0.6594, 0.8915, 0.6889, 0.8282, 0.7059, 0.8362, 0.6962, 0.8738, 0.6762, 0.8544, 0.7218, 0.8706, 0.7177, 0.9111, 0.687, 0.907, 0.6962, 0.8738, 0.7239, 0.8404, 0.7218, 0.8706, 0.6962, 0.8738, 0.7059, 0.8362, 0.8836, 0.715, 0.923, 0.7197, 0.9083, 0.7487, 0.8778, 0.7389, 0.8516, 0.7119, 0.8836, 0.715, 0.8778, 0.7389, 0.8406, 0.7289, 0.7464, 0.874, 0.7489, 0.9058, 0.7177, 0.9111, 0.7218, 0.8706, 0.7424, 0.8359, 0.7464, 0.874, 0.7218, 0.8706, 0.7239, 0.8404, 0.8811, 0.3933, 0.8632, 0.3734, 0.8979, 0.3575, 0.9108, 0.3857, 0.8431, 0.4045, 0.8365, 0.3873, 0.8632, 0.3734, 0.8811, 0.3933, 0.8856, 0.6901, 0.9156, 0.6887, 0.923, 0.7197, 0.8836, 0.715, 0.846, 0.6932, 0.8856, 0.6901, 0.8836, 0.715, 0.8516, 0.7119, 0.8793, 0.8405, 0.9201, 0.8422, 0.9161, 0.8732, 0.884, 0.866, 0.8496, 0.8401, 0.8793, 0.8405, 0.884, 0.866, 0.8406, 0.8575, 0.8677, 0.7937, 0.9066, 0.7819, 0.9167, 0.8111, 0.8831, 0.8155, 0.9108, 0.3857, 0.8979, 0.3575, 0.9235, 0.3435, 0.9478, 0.3743, 0.8456, 0.4411, 0.8854, 0.4444, 0.8743, 0.4677, 0.8439, 0.4595, 0.9156, 0.6887, 0.956, 0.6853, 0.9562, 0.7224, 0.923, 0.7197, 0.3141, 0.4288, 0.324, 0.4246, 0.3433, 0.4826, 0.3422, 0.4835, 0.884, 0.866, 0.9161, 0.8732, 0.9051, 0.902, 0.8696, 0.8881, 0.8992, 0.5077, 0.8731, 0.494, 0.8743, 0.4677, 0.9085, 0.4779, 0.8776, 0.6403, 0.9046, 0.6284, 0.9148, 0.6576, 0.8788, 0.6661, 0.8793, 0.8405, 0.8831, 0.8155, 0.9167, 0.8111, 0.9201, 0.8422, 0.9201, 0.8422, 0.9493, 0.8423, 0.9531, 0.8803, 0.9161, 0.8732, 0.8469, 0.4226, 0.8775, 0.4195, 0.8854, 0.4444, 0.8456, 0.4411, 0.8775, 0.4195, 0.8811, 0.3933, 0.9108, 0.3857, 0.9137, 0.4166, 0.8775, 0.4195, 0.9137, 0.4166, 0.9142, 0.4477, 0.8854, 0.4444, 0.8406, 0.8575, 0.884, 0.866, 0.8696, 0.8881, 0.8417, 0.877, 0.846, 0.6932, 0.8479, 0.6742, 0.8788, 0.6661, 0.8856, 0.6901, 0.9368, 0.5253, 0.8992, 0.5077, 0.9085, 0.4779, 0.9397, 0.4861, 0.9567, 0.09215, 0.948, 0.07035, 0.9892, 0.05871, 0.9936, 0.09829, 0.8856, 0.6901, 0.8788, 0.6661, 0.9148, 0.6576, 0.9156, 0.6887, 0.9066, 0.7819, 0.9333, 0.7711, 0.9536, 0.8046, 0.9167, 0.8111, 0.5869, 0.2773, 0.5872, 0.2759, 0.5927, 0.2803, 0.2928, 0.5386, 0.2868, 0.5296, 0.3379, 0.4958, 0.3388, 0.4967, 0.2741, 0.4998, 0.2761, 0.4889, 0.3371, 0.4907, 0.337, 0.492, 0.2892, 0.4488, 0.2964, 0.4407, 0.3402, 0.4851, 0.3392, 0.4859, 0.324, 0.4246, 0.334, 0.4203, 0.3445, 0.4823, 0.3433, 0.4826, 0.2868, 0.5296, 0.2802, 0.5209, 0.3374, 0.4946, 0.3379, 0.4958, 0.2761, 0.4889, 0.2756, 0.478, 0.3376, 0.4895, 0.3371, 0.4907, 0.2964, 0.4407, 0.3039, 0.4329, 0.3409, 0.4839, 0.3402, 0.4851, 0.334, 0.4203, 0.3451, 0.4228, 0.3458, 0.4822, 0.3445, 0.4823, 0.2802, 0.5209, 0.2785, 0.51, 0.3371, 0.4933, 0.3374, 0.4946, 0.2798, 0.4679, 0.2822, 0.4571, 0.3385, 0.4871, 0.3379, 0.4882, 0.2756, 0.478, 0.2798, 0.4679, 0.3379, 0.4882, 0.3376, 0.4895, 0.3039, 0.4329, 0.3141, 0.4288, 0.3422, 0.4835, 0.3409, 0.4839, 0.3024, 0.5439, 0.2928, 0.5386, 0.3388, 0.4967, 0.3397, 0.4976, 0.2785, 0.51, 0.2741, 0.4998, 0.337, 0.492, 0.3371, 0.4933, 0.2822, 0.4571, 0.2892, 0.4488, 0.3392, 0.4859, 0.3385, 0.4871, 0.24, 0.4345, 0.2484, 0.4183, 0.2892, 0.4488, 0.2822, 0.4571, 0.2299, 0.5236, 0.2266, 0.5056, 0.2741, 0.4998, 0.2785, 0.51, 0.2724, 0.5831, 0.2586, 0.5712, 0.2928, 0.5386, 0.3024, 0.5439, 0.274, 0.3906, 0.2937, 0.3871, 0.3141, 0.4288, 0.3039, 0.4329, 0.229, 0.4692, 0.2321, 0.4512, 0.2798, 0.4679, 0.2756, 0.478, 0.2321, 0.4512, 0.24, 0.4345, 0.2822, 0.4571, 0.2798, 0.4679, 0.2418, 0.5392, 0.2299, 0.5236, 0.2785, 0.51, 0.2802, 0.5209, 0.3272, 0.3729, 0.3458, 0.3734, 0.3451, 0.4228, 0.334, 0.4203, 0.2638, 0.4071, 0.274, 0.3906, 0.3039, 0.4329, 0.2964, 0.4407, 0.2258, 0.4873, 0.229, 0.4692, 0.2756, 0.478, 0.2761, 0.4889, 0.245, 0.5585, 0.2418, 0.5392, 0.2802, 0.5209, 0.2868, 0.5296, 0.3092, 0.3762, 0.3272, 0.3729, 0.334, 0.4203, 0.324, 0.4246, 0.2484, 0.4183, 0.2638, 0.4071, 0.2964, 0.4407, 0.2892, 0.4488, 0.2266, 0.5056, 0.2258, 0.4873, 0.2761, 0.4889, 0.2741, 0.4998, 0.2586, 0.5712, 0.245, 0.5585, 0.2868, 0.5296, 0.2928, 0.5386, 0.2937, 0.3871, 0.3092, 0.3762, 0.324, 0.4246, 0.3141, 0.4288, 0.589, 0.2865, 0.588, 0.2857, 0.5927, 0.2803, 0.5872, 0.2759, 0.5884, 0.2752, 0.5927, 0.2803, 0.588, 0.2857, 0.5872, 0.2847, 0.5927, 0.2803, 0.5884, 0.2752, 0.5892, 0.2742, 0.5927, 0.2803, 0.5872, 0.2847, 0.5866, 0.2835, 0.5927, 0.2803, 0.5892, 0.2742, 0.5904, 0.2736, 0.5927, 0.2803, 0.5866, 0.2835, 0.5862, 0.2823, 0.5927, 0.2803, 0.5904, 0.2736, 0.5917, 0.2733, 0.5927, 0.2803, 0.5859, 0.281, 0.586, 0.2797, 0.5927, 0.2803, 0.5862, 0.2823, 0.5859, 0.281, 0.5927, 0.2803, 0.5927, 0.2874, 0.5915, 0.2874, 0.5927, 0.2803, 0.586, 0.2797, 0.5861, 0.2784, 0.5927, 0.2803, 0.5915, 0.2874, 0.5901, 0.2872, 0.5927, 0.2803, 0.5861, 0.2784, 0.5869, 0.2773, 0.5927, 0.2803, 0.5901, 0.2872, 0.589, 0.2865, 0.5927, 0.2803, 0.0625, 0.5, 0.0625, 0.6467, 0.0, 0.6467, 0.0, 0.5, 0.0625, 0.6467, 0.0625, 0.7935, 0.0, 0.7935, 0.0, 0.6467, 0.125, 0.5, 0.125, 0.6467, 0.0625, 0.6467, 0.0625, 0.5, 0.125, 0.6467, 0.125, 0.7935, 0.0625, 0.7935, 0.0625, 0.6467, 0.1875, 0.5, 0.1875, 0.6467, 0.125, 0.6467, 0.125, 0.5, 0.1875, 0.6467, 0.1875, 0.7935, 0.125, 0.7935, 0.125, 0.6467, 0.25, 0.5, 0.25, 0.6467, 0.1875, 0.6467, 0.1875, 0.5, 0.25, 0.6467, 0.25, 0.7935, 0.1875, 0.7935, 0.1875, 0.6467, 0.3125, 0.5, 0.3125, 0.6467, 0.25, 0.6467, 0.25, 0.5, 0.3125, 0.6467, 0.3125, 0.7935, 0.25, 0.7935, 0.25, 0.6467, 0.375, 0.5, 0.375, 0.6467, 0.3125, 0.6467, 0.3125, 0.5, 0.375, 0.6467, 0.375, 0.7935, 0.3125, 0.7935, 0.3125, 0.6467, 0.4375, 0.5, 0.4375, 0.6467, 0.375, 0.6467, 0.375, 0.5, 0.4375, 0.6467, 0.4375, 0.7935, 0.375, 0.7935, 0.375, 0.6467, 0.5, 0.5, 0.5, 0.6467, 0.4375, 0.6467, 0.4375, 0.5, 0.5, 0.6467, 0.5, 0.7935, 0.4375, 0.7935, 0.4375, 0.6467, 0.5625, 0.5, 0.5625, 0.6467, 0.5, 0.6467, 0.5, 0.5, 0.5625, 0.6467, 0.5625, 0.7935, 0.5, 0.7935, 0.5, 0.6467, 0.625, 0.5, 0.625, 0.6467, 0.5625, 0.6467, 0.5625, 0.5, 0.625, 0.6467, 0.625, 0.7935, 0.5625, 0.7935, 0.5625, 0.6467, 0.6875, 0.5, 0.6875, 0.6467, 0.625, 0.6467, 0.625, 0.5, 0.6875, 0.6467, 0.6875, 0.7935, 0.625, 0.7935, 0.625, 0.6467, 0.75, 0.5, 0.75, 0.6467, 0.6875, 0.6467, 0.6875, 0.5, 0.75, 0.6467, 0.75, 0.7935, 0.6875, 0.7935, 0.6875, 0.6467, 0.8125, 0.5, 0.8125, 0.6467, 0.75, 0.6467, 0.75, 0.5, 0.8125, 0.6467, 0.8125, 0.7935, 0.75, 0.7935, 0.75, 0.6467, 0.875, 0.5, 0.875, 0.6467, 0.8125, 0.6467, 0.8125, 0.5, 0.875, 0.6467, 0.875, 0.7935, 0.8125, 0.7935, 0.8125, 0.6467, 0.9375, 0.5, 0.9375, 0.6467, 0.875, 0.6467, 0.875, 0.5, 0.9375, 0.6467, 0.9375, 0.7935, 0.875, 0.7935, 0.875, 0.6467, 1.0, 0.5, 1.0, 0.6467, 0.9375, 0.6467, 0.9375, 0.5, 1.0, 0.6467, 1.0, 0.7935, 0.9375, 0.7935, 0.9375, 0.6467])
me_cylinder.materials.append(mat_tree_stomp)
me_cylinder.materials.append(mat_tree_needles)
me_cylinder.update()
me_cone_005 = bpy.data.meshes.new('Cone.005')
me_cone_005.from_pydata([(0.0, 0.0, 1.046), (0.0, 1.0, -0.9012), (0.3827, 0.9239, -0.9466), (0.7071, 0.7071, -0.8747), (0.9239, 0.3827, -0.9597), (1.0, 0.0, -0.8696), (0.9239, -0.3827, -0.9508), (0.7071, -0.7071, -0.8961), (0.3827, -0.9239, -0.9344), (0.0, -1.0, -0.8431), (-0.3827, -0.9239, -0.9805), (-0.7071, -0.7071, -0.9174), (-0.9239, -0.3827, -0.9121), (-1.0, 0.0, -0.9888), (-0.9239, 0.3827, -0.9384), (-0.7071, 0.7071, -0.9411), (-0.3827, 0.9239, -0.9895), (0.767, 0.3252, -0.6334), (-0.002423, 0.5001, 0.06372), (0.1884, 0.4627, 0.03606), (0.6156, 0.2536, -0.3104), (0.3522, 0.3558, 0.06911), (0.0008825, 0.6669, -0.2713), (0.4602, 0.1934, 0.0262), (-0.005684, 0.8328, -0.5618), (0.5006, 0.003059, 0.07334), (-0.3254, 0.7682, -0.6309), (0.4625, -0.1891, 0.03717), (-0.2554, 0.6148, -0.3238), (0.3558, -0.3514, 0.07044), (-0.5936, 0.5849, -0.589), (0.1938, -0.4609, 0.05787), (-0.4711, 0.4716, -0.2832), (0.004046, -0.4992, 0.1098), (-0.7722, 0.3131, -0.5884), (-0.1894, -0.4633, 0.04602), (-0.6157, 0.2557, -0.2725), (-0.3513, -0.3552, 0.08046), (-0.8341, -0.005436, -0.635), (-0.4604, -0.1935, 0.08352), (-0.6673, -0.0002548, -0.2978), (-0.5007, -0.003085, 0.04305), (-0.7672, -0.3249, -0.578), (-0.463, 0.1889, 0.06389), (-0.6158, -0.2539, -0.2404), (-0.3556, 0.3516, 0.05662), (-0.5847, -0.5938, -0.5904), (-0.1948, 0.4604, 0.02585), (-0.4716, -0.4704, -0.2405), (0.04286, 0.08967, -0.5908), (0.005734, 0.09706, -0.5867), (0.07434, 0.06864, -0.5843), (0.09537, 0.03716, -0.592), (0.1028, 3.735e-05, -0.5838), (0.09537, -0.03709, -0.5912), (0.07434, -0.06856, -0.5862), (0.04286, -0.0896, -0.5897), (0.005734, -0.09698, -0.5814), (-0.03139, -0.0896, -0.5939), (-0.06287, -0.06856, -0.5882), (-0.0839, -0.03709, -0.5877), (-0.09128, 3.735e-05, -0.5947), (-0.0839, 0.03716, -0.5901), (-0.06287, 0.06864, -0.5903), (-0.03139, 0.08967, -0.5947), (-0.314, -0.7714, -0.651), (-0.2563, -0.6163, -0.2826), (0.007332, -0.8344, -0.5432), (0.0005512, -0.6648, -0.1945), (0.3244, -0.7672, -0.6238), (0.2545, -0.6161, -0.2617), (0.5939, -0.5851, -0.5934), (0.4713, -0.4713, -0.2445), (0.7717, -0.3126, -0.6373), (0.6153, -0.2563, -0.2899), (0.834, 0.00548, -0.5652), (0.6673, 0.0001981, -0.2441), (0.5856, 0.5928, -0.5545), (0.4724, 0.4716, -0.2572), (0.3129, 0.7725, -0.6064), (0.2553, 0.615, -0.3051)], [], [(34, 30, 15, 14), (79, 2, 1, 24), (26, 16, 15, 30), (28, 47, 18, 22), (77, 3, 2, 79), (73, 6, 5, 75), (77, 17, 4, 3), (71, 69, 8, 7), (67, 65, 10, 9), (46, 11, 10, 65), (21, 23, 20, 78), (38, 13, 12, 42), (42, 12, 11, 46), (47, 28, 32, 45), (80, 79, 24, 22), (33, 68, 70, 31), (49, 50, 1, 2), (51, 49, 2, 3), (52, 51, 3, 4), (53, 52, 4, 5), (54, 53, 5, 6), (55, 54, 6, 7), (56, 55, 7, 8), (57, 56, 8, 9), (58, 57, 9, 10), (59, 58, 10, 11), (60, 59, 11, 12), (61, 60, 12, 13), (62, 61, 13, 14), (63, 62, 14, 15), (64, 63, 15, 16), (29, 31, 70, 72), (68, 66, 65, 67), (33, 35, 66, 68), (48, 46, 65, 66), (37, 48, 66, 35), (40, 38, 42, 44), (41, 40, 44, 39), (44, 42, 46, 48), (39, 44, 48, 37), (20, 76, 75, 17), (23, 25, 76, 20), (36, 34, 38, 40), (43, 36, 40, 41), (72, 71, 73, 74), (29, 72, 74, 27), (68, 67, 69, 70), (50, 49, 51, 52, 53, 54, 55, 56, 57, 58, 59, 60, 61, 62, 63, 64), (17, 75, 5, 4), (47, 0, 18), (19, 80, 22, 18), (45, 0, 47), (34, 14, 13, 38), (43, 0, 45), (74, 73, 75, 76), (41, 0, 43), (26, 28, 22, 24), (39, 0, 41), (28, 26, 30, 32), (37, 0, 39), (72, 70, 69, 71), (35, 0, 37), (71, 7, 6, 73), (33, 0, 35), (21, 78, 80, 19), (31, 0, 33), (78, 20, 17, 77), (29, 0, 31), (78, 77, 79, 80), (27, 0, 29), (27, 74, 76, 25), (25, 0, 27), (23, 0, 25), (43, 45, 32, 36), (21, 0, 23), (16, 26, 24, 1), (19, 0, 21), (50, 64, 16, 1), (18, 0, 19), (36, 32, 30, 34), (67, 9, 8, 69)])
_uv = me_cone_005.uv_layers.new(name='UVMap')
_uv.uv.foreach_set('vector', [0.7807, 0.5291, 0.8253, 0.5453, 0.835, 0.6387, 0.7807, 0.6193, 0.677, 0.5163, 0.7699, 0.5153, 0.7514, 0.6095, 0.6598, 0.5944, 0.8927, 0.551, 0.9162, 0.6446, 0.835, 0.6387, 0.8253, 0.5453, 0.5738, 0.6375, 0.4843, 0.6069, 0.489, 0.562, 0.5795, 0.5775, 0.6584, 0.4408, 0.7453, 0.4252, 0.7699, 0.5153, 0.677, 0.5163, 0.6863, 0.2476, 0.7717, 0.2657, 0.7254, 0.3484, 0.6468, 0.3161, 0.6584, 0.4408, 0.6545, 0.386, 0.738, 0.3592, 0.7453, 0.4252, 0.688, 0.1673, 0.6907, 0.09271, 0.7761, 0.08002, 0.7728, 0.1693, 0.04081, 0.66, 0.1016, 0.7113, 0.07786, 0.7987, 0.0054, 0.7357, 0.1789, 0.7141, 0.171, 0.8038, 0.07786, 0.7987, 0.1016, 0.7113, 0.4879, 0.4698, 0.4843, 0.4369, 0.5703, 0.4109, 0.5761, 0.4547, 0.3454, 0.6985, 0.3581, 0.7922, 0.2767, 0.7854, 0.2767, 0.6939, 0.2582, 0.7127, 0.2659, 0.8038, 0.171, 0.8038, 0.1789, 0.7141, 0.8552, 0.3746, 0.877, 0.4666, 0.8222, 0.4612, 0.8143, 0.3702, 0.5924, 0.5149, 0.677, 0.5163, 0.6598, 0.5944, 0.5795, 0.5775, 0.4843, 0.07569, 0.5645, 0.05182, 0.5938, 0.1012, 0.5064, 0.113, 0.2003, 0.257, 0.2064, 0.2635, 0.1086, 0.4516, 0.04562, 0.3849, 0.1964, 0.2484, 0.2003, 0.257, 0.04562, 0.3849, 0.0054, 0.2964, 0.1969, 0.2392, 0.1964, 0.2484, 0.0054, 0.2964, 0.01034, 0.2012, 0.1998, 0.2305, 0.1969, 0.2392, 0.01034, 0.2012, 0.03992, 0.1119, 0.2066, 0.224, 0.1998, 0.2305, 0.03992, 0.1119, 0.1102, 0.04399, 0.2146, 0.2203, 0.2066, 0.224, 0.1102, 0.04399, 0.1923, 0.006131, 0.2238, 0.2202, 0.2146, 0.2203, 0.1923, 0.006131, 0.2873, 0.0054, 0.2316, 0.2236, 0.2238, 0.2202, 0.2873, 0.0054, 0.3674, 0.04057, 0.2387, 0.2302, 0.2316, 0.2236, 0.3674, 0.04057, 0.4417, 0.1084, 0.2418, 0.2387, 0.2387, 0.2302, 0.4417, 0.1084, 0.4735, 0.1961, 0.2418, 0.248, 0.2418, 0.2387, 0.4735, 0.1961, 0.4735, 0.2918, 0.2389, 0.2567, 0.2418, 0.248, 0.4735, 0.2918, 0.4431, 0.3811, 0.2322, 0.2633, 0.2389, 0.2567, 0.4431, 0.3811, 0.3747, 0.4491, 0.224, 0.2669, 0.2322, 0.2633, 0.3747, 0.4491, 0.2894, 0.4867, 0.2153, 0.267, 0.224, 0.2669, 0.2894, 0.4867, 0.1997, 0.4879, 0.506, 0.158, 0.5064, 0.113, 0.5938, 0.1012, 0.5933, 0.1611, 0.08017, 0.575, 0.1284, 0.6165, 0.1016, 0.7113, 0.04081, 0.66, 0.1163, 0.4987, 0.1525, 0.5295, 0.1284, 0.6165, 0.08017, 0.575, 0.1906, 0.6198, 0.1789, 0.7141, 0.1016, 0.7113, 0.1284, 0.6165, 0.1991, 0.5314, 0.1906, 0.6198, 0.1284, 0.6165, 0.1525, 0.5295, 0.334, 0.6077, 0.3454, 0.6985, 0.2767, 0.6939, 0.2802, 0.6017, 0.3212, 0.5165, 0.334, 0.6077, 0.2802, 0.6017, 0.2805, 0.5124, 0.2538, 0.6204, 0.2582, 0.7127, 0.1789, 0.7141, 0.1906, 0.6198, 0.2465, 0.5315, 0.2538, 0.6204, 0.1906, 0.6198, 0.1991, 0.5314, 0.9504, 0.4521, 0.9946, 0.447, 0.9939, 0.5355, 0.9374, 0.5385, 0.9606, 0.3623, 0.9938, 0.3592, 0.9946, 0.447, 0.9504, 0.4521, 0.3759, 0.5843, 0.3984, 0.6665, 0.3454, 0.6985, 0.334, 0.6077, 0.3528, 0.4987, 0.3759, 0.5843, 0.334, 0.6077, 0.3212, 0.5165, 0.5933, 0.1611, 0.688, 0.1673, 0.6863, 0.2476, 0.5946, 0.2252, 0.506, 0.158, 0.5933, 0.1611, 0.5946, 0.2252, 0.5066, 0.2061, 0.5645, 0.05182, 0.6555, 0.02996, 0.6907, 0.09271, 0.5938, 0.1012, 0.2064, 0.2635, 0.2003, 0.257, 0.1964, 0.2484, 0.1969, 0.2392, 0.1998, 0.2305, 0.2066, 0.224, 0.2146, 0.2203, 0.2238, 0.2202, 0.2316, 0.2236, 0.2387, 0.2302, 0.2418, 0.2387, 0.2418, 0.248, 0.2389, 0.2567, 0.2322, 0.2633, 0.224, 0.2669, 0.2153, 0.267, 0.9374, 0.5385, 0.9939, 0.5355, 0.9946, 0.6205, 0.927, 0.6264, 0.8145, 0.88, 0.9777, 0.6554, 0.8564, 0.897, 0.4994, 0.5151, 0.5924, 0.5149, 0.5795, 0.5775, 0.489, 0.562, 0.7907, 0.8465, 0.9777, 0.6554, 0.8145, 0.88, 0.3984, 0.6665, 0.4213, 0.7547, 0.3581, 0.7922, 0.3454, 0.6985, 0.7807, 0.8186, 0.9777, 0.6554, 0.7907, 0.8465, 0.5946, 0.2252, 0.6863, 0.2476, 0.6468, 0.3161, 0.5656, 0.2811, 0.5251, 0.9795, 0.4843, 0.7101, 0.5565, 0.9612, 0.6536, 0.6692, 0.5738, 0.6375, 0.5795, 0.5775, 0.6598, 0.5944, 0.4843, 0.9759, 0.4843, 0.7101, 0.5251, 0.9795, 0.877, 0.4666, 0.8927, 0.551, 0.8253, 0.5453, 0.8222, 0.4612, 0.6476, 0.9726, 0.6949, 0.7101, 0.6949, 0.9759, 0.5933, 0.1611, 0.5938, 0.1012, 0.6907, 0.09271, 0.688, 0.1673, 0.6013, 0.9673, 0.6949, 0.7101, 0.6476, 0.9726, 0.688, 0.1673, 0.7728, 0.1693, 0.7717, 0.2657, 0.6863, 0.2476, 0.5673, 0.9341, 0.6949, 0.7101, 0.6013, 0.9673, 0.4879, 0.4698, 0.5761, 0.4547, 0.5924, 0.5149, 0.4994, 0.5151, 0.9476, 0.2235, 0.7869, 0.0054, 0.9691, 0.1859, 0.5761, 0.4547, 0.5703, 0.4109, 0.6545, 0.386, 0.6584, 0.4408, 0.9083, 0.2454, 0.7869, 0.0054, 0.9476, 0.2235, 0.5761, 0.4547, 0.6584, 0.4408, 0.677, 0.5163, 0.5924, 0.5149, 0.8667, 0.2697, 0.7869, 0.0054, 0.9083, 0.2454, 0.5066, 0.2061, 0.5946, 0.2252, 0.5656, 0.2811, 0.4843, 0.2477, 0.8195, 0.2709, 0.7869, 0.0054, 0.8667, 0.2697, 0.7869, 0.2779, 0.7869, 0.0054, 0.8195, 0.2709, 0.7868, 0.3592, 0.8143, 0.3702, 0.8222, 0.4612, 0.7852, 0.4465, 0.9451, 0.9216, 0.9777, 0.6554, 0.9777, 0.9274, 0.7452, 0.6993, 0.6536, 0.6692, 0.6598, 0.5944, 0.7514, 0.6095, 0.8984, 0.92, 0.9777, 0.6554, 0.9451, 0.9216, 0.2064, 0.2635, 0.2153, 0.267, 0.1997, 0.4879, 0.1086, 0.4516, 0.8564, 0.897, 0.9777, 0.6554, 0.8984, 0.92, 0.7852, 0.4465, 0.8222, 0.4612, 0.8253, 0.5453, 0.7807, 0.5291, 0.6555, 0.02996, 0.7345, 0.0054, 0.7761, 0.08002, 0.6907, 0.09271])
me_cone_005.materials.append(mat_tree_needles)
me_cone_005.update()
me_cone_006 = bpy.data.meshes.new('Cone.006')
me_cone_006.from_pydata([(0.0, 0.0, 1.046), (0.0, 1.0, -0.9012), (0.3827, 0.9239, -0.9466), (0.7071, 0.7071, -0.8747), (0.9239, 0.3827, -0.9597), (1.0, 0.0, -0.8696), (0.9239, -0.3827, -0.9508), (0.7071, -0.7071, -0.8961), (0.3827, -0.9239, -0.9344), (0.0, -1.0, -0.8431), (-0.3827, -0.9239, -0.9805), (-0.7071, -0.7071, -0.9174), (-0.9239, -0.3827, -0.9121), (-1.0, 0.0, -0.9888), (-0.9239, 0.3827, -0.9384), (-0.7071, 0.7071, -0.9411), (-0.3827, 0.9239, -0.9895), (0.767, 0.3252, -0.6334), (-0.002423, 0.5001, 0.06372), (0.1884, 0.4627, 0.03606), (0.6156, 0.2536, -0.3104), (0.3522, 0.3558, 0.06911), (0.0008825, 0.6669, -0.2713), (0.4602, 0.1934, 0.0262), (-0.005684, 0.8328, -0.5618), (0.5006, 0.003059, 0.07334), (-0.3254, 0.7682, -0.6309), (0.4625, -0.1891, 0.03717), (-0.2554, 0.6148, -0.3238), (0.3558, -0.3514, 0.07044), (-0.5936, 0.5849, -0.589), (0.1938, -0.4609, 0.05787), (-0.4711, 0.4716, -0.2832), (0.004046, -0.4992, 0.1098), (-0.7722, 0.3131, -0.5884), (-0.1894, -0.4633, 0.04602), (-0.6157, 0.2557, -0.2725), (-0.3513, -0.3552, 0.08046), (-0.8341, -0.005436, -0.635), (-0.4604, -0.1935, 0.08352), (-0.6673, -0.0002548, -0.2978), (-0.5007, -0.003085, 0.04305), (-0.7672, -0.3249, -0.578), (-0.463, 0.1889, 0.06389), (-0.6158, -0.2539, -0.2404), (-0.3556, 0.3516, 0.05662), (-0.5847, -0.5938, -0.5904), (-0.1948, 0.4604, 0.02585), (-0.4716, -0.4704, -0.2405), (0.04286, 0.08967, -0.5908), (0.005734, 0.09706, -0.5867), (0.07434, 0.06864, -0.5843), (0.09537, 0.03716, -0.592), (0.1028, 3.735e-05, -0.5838), (0.09537, -0.03709, -0.5912), (0.07434, -0.06856, -0.5862), (0.04286, -0.0896, -0.5897), (0.005734, -0.09698, -0.5814), (-0.03139, -0.0896, -0.5939), (-0.06287, -0.06856, -0.5882), (-0.0839, -0.03709, -0.5877), (-0.09128, 3.735e-05, -0.5947), (-0.0839, 0.03716, -0.5901), (-0.06287, 0.06864, -0.5903), (-0.03139, 0.08967, -0.5947), (-0.314, -0.7714, -0.651), (-0.2563, -0.6163, -0.2826), (0.007332, -0.8344, -0.5432), (0.0005512, -0.6648, -0.1945), (0.3244, -0.7672, -0.6238), (0.2545, -0.6161, -0.2617), (0.5939, -0.5851, -0.5934), (0.4713, -0.4713, -0.2445), (0.7717, -0.3126, -0.6373), (0.6153, -0.2563, -0.2899), (0.834, 0.00548, -0.5652), (0.6673, 0.0001981, -0.2441), (0.5856, 0.5928, -0.5545), (0.4724, 0.4716, -0.2572), (0.3129, 0.7725, -0.6064), (0.2553, 0.615, -0.3051)], [], [(34, 30, 15, 14), (79, 2, 1, 24), (26, 16, 15, 30), (28, 47, 18, 22), (77, 3, 2, 79), (73, 6, 5, 75), (77, 17, 4, 3), (71, 69, 8, 7), (67, 65, 10, 9), (46, 11, 10, 65), (21, 23, 20, 78), (38, 13, 12, 42), (42, 12, 11, 46), (47, 28, 32, 45), (80, 79, 24, 22), (33, 68, 70, 31), (49, 50, 1, 2), (51, 49, 2, 3), (52, 51, 3, 4), (53, 52, 4, 5), (54, 53, 5, 6), (55, 54, 6, 7), (56, 55, 7, 8), (57, 56, 8, 9), (58, 57, 9, 10), (59, 58, 10, 11), (60, 59, 11, 12), (61, 60, 12, 13), (62, 61, 13, 14), (63, 62, 14, 15), (64, 63, 15, 16), (29, 31, 70, 72), (68, 66, 65, 67), (33, 35, 66, 68), (48, 46, 65, 66), (37, 48, 66, 35), (40, 38, 42, 44), (41, 40, 44, 39), (44, 42, 46, 48), (39, 44, 48, 37), (20, 76, 75, 17), (23, 25, 76, 20), (36, 34, 38, 40), (43, 36, 40, 41), (72, 71, 73, 74), (29, 72, 74, 27), (68, 67, 69, 70), (50, 49, 51, 52, 53, 54, 55, 56, 57, 58, 59, 60, 61, 62, 63, 64), (17, 75, 5, 4), (47, 0, 18), (19, 80, 22, 18), (45, 0, 47), (34, 14, 13, 38), (43, 0, 45), (74, 73, 75, 76), (41, 0, 43), (26, 28, 22, 24), (39, 0, 41), (28, 26, 30, 32), (37, 0, 39), (72, 70, 69, 71), (35, 0, 37), (71, 7, 6, 73), (33, 0, 35), (21, 78, 80, 19), (31, 0, 33), (78, 20, 17, 77), (29, 0, 31), (78, 77, 79, 80), (27, 0, 29), (27, 74, 76, 25), (25, 0, 27), (23, 0, 25), (43, 45, 32, 36), (21, 0, 23), (16, 26, 24, 1), (19, 0, 21), (50, 64, 16, 1), (18, 0, 19), (36, 32, 30, 34), (67, 9, 8, 69)])
_uv = me_cone_006.uv_layers.new(name='UVMap')
_uv.uv.foreach_set('vector', [0.7807, 0.5291, 0.8253, 0.5453, 0.835, 0.6387, 0.7807, 0.6193, 0.677, 0.5163, 0.7699, 0.5153, 0.7514, 0.6095, 0.6598, 0.5944, 0.8927, 0.551, 0.9162, 0.6446, 0.835, 0.6387, 0.8253, 0.5453, 0.5738, 0.6375, 0.4843, 0.6069, 0.489, 0.562, 0.5795, 0.5775, 0.6584, 0.4408, 0.7453, 0.4252, 0.7699, 0.5153, 0.677, 0.5163, 0.6863, 0.2476, 0.7717, 0.2657, 0.7254, 0.3484, 0.6468, 0.3161, 0.6584, 0.4408, 0.6545, 0.386, 0.738, 0.3592, 0.7453, 0.4252, 0.688, 0.1673, 0.6907, 0.09271, 0.7761, 0.08002, 0.7728, 0.1693, 0.04081, 0.66, 0.1016, 0.7113, 0.07786, 0.7987, 0.0054, 0.7357, 0.1789, 0.7141, 0.171, 0.8038, 0.07786, 0.7987, 0.1016, 0.7113, 0.4879, 0.4698, 0.4843, 0.4369, 0.5703, 0.4109, 0.5761, 0.4547, 0.3454, 0.6985, 0.3581, 0.7922, 0.2767, 0.7854, 0.2767, 0.6939, 0.2582, 0.7127, 0.2659, 0.8038, 0.171, 0.8038, 0.1789, 0.7141, 0.8552, 0.3746, 0.877, 0.4666, 0.8222, 0.4612, 0.8143, 0.3702, 0.5924, 0.5149, 0.677, 0.5163, 0.6598, 0.5944, 0.5795, 0.5775, 0.4843, 0.07569, 0.5645, 0.05182, 0.5938, 0.1012, 0.5064, 0.113, 0.2003, 0.257, 0.2064, 0.2635, 0.1086, 0.4516, 0.04562, 0.3849, 0.1964, 0.2484, 0.2003, 0.257, 0.04562, 0.3849, 0.0054, 0.2964, 0.1969, 0.2392, 0.1964, 0.2484, 0.0054, 0.2964, 0.01034, 0.2012, 0.1998, 0.2305, 0.1969, 0.2392, 0.01034, 0.2012, 0.03992, 0.1119, 0.2066, 0.224, 0.1998, 0.2305, 0.03992, 0.1119, 0.1102, 0.04399, 0.2146, 0.2203, 0.2066, 0.224, 0.1102, 0.04399, 0.1923, 0.006131, 0.2238, 0.2202, 0.2146, 0.2203, 0.1923, 0.006131, 0.2873, 0.0054, 0.2316, 0.2236, 0.2238, 0.2202, 0.2873, 0.0054, 0.3674, 0.04057, 0.2387, 0.2302, 0.2316, 0.2236, 0.3674, 0.04057, 0.4417, 0.1084, 0.2418, 0.2387, 0.2387, 0.2302, 0.4417, 0.1084, 0.4735, 0.1961, 0.2418, 0.248, 0.2418, 0.2387, 0.4735, 0.1961, 0.4735, 0.2918, 0.2389, 0.2567, 0.2418, 0.248, 0.4735, 0.2918, 0.4431, 0.3811, 0.2322, 0.2633, 0.2389, 0.2567, 0.4431, 0.3811, 0.3747, 0.4491, 0.224, 0.2669, 0.2322, 0.2633, 0.3747, 0.4491, 0.2894, 0.4867, 0.2153, 0.267, 0.224, 0.2669, 0.2894, 0.4867, 0.1997, 0.4879, 0.506, 0.158, 0.5064, 0.113, 0.5938, 0.1012, 0.5933, 0.1611, 0.08017, 0.575, 0.1284, 0.6165, 0.1016, 0.7113, 0.04081, 0.66, 0.1163, 0.4987, 0.1525, 0.5295, 0.1284, 0.6165, 0.08017, 0.575, 0.1906, 0.6198, 0.1789, 0.7141, 0.1016, 0.7113, 0.1284, 0.6165, 0.1991, 0.5314, 0.1906, 0.6198, 0.1284, 0.6165, 0.1525, 0.5295, 0.334, 0.6077, 0.3454, 0.6985, 0.2767, 0.6939, 0.2802, 0.6017, 0.3212, 0.5165, 0.334, 0.6077, 0.2802, 0.6017, 0.2805, 0.5124, 0.2538, 0.6204, 0.2582, 0.7127, 0.1789, 0.7141, 0.1906, 0.6198, 0.2465, 0.5315, 0.2538, 0.6204, 0.1906, 0.6198, 0.1991, 0.5314, 0.9504, 0.4521, 0.9946, 0.447, 0.9939, 0.5355, 0.9374, 0.5385, 0.9606, 0.3623, 0.9938, 0.3592, 0.9946, 0.447, 0.9504, 0.4521, 0.3759, 0.5843, 0.3984, 0.6665, 0.3454, 0.6985, 0.334, 0.6077, 0.3528, 0.4987, 0.3759, 0.5843, 0.334, 0.6077, 0.3212, 0.5165, 0.5933, 0.1611, 0.688, 0.1673, 0.6863, 0.2476, 0.5946, 0.2252, 0.506, 0.158, 0.5933, 0.1611, 0.5946, 0.2252, 0.5066, 0.2061, 0.5645, 0.05182, 0.6555, 0.02996, 0.6907, 0.09271, 0.5938, 0.1012, 0.2064, 0.2635, 0.2003, 0.257, 0.1964, 0.2484, 0.1969, 0.2392, 0.1998, 0.2305, 0.2066, 0.224, 0.2146, 0.2203, 0.2238, 0.2202, 0.2316, 0.2236, 0.2387, 0.2302, 0.2418, 0.2387, 0.2418, 0.248, 0.2389, 0.2567, 0.2322, 0.2633, 0.224, 0.2669, 0.2153, 0.267, 0.9374, 0.5385, 0.9939, 0.5355, 0.9946, 0.6205, 0.927, 0.6264, 0.8145, 0.88, 0.9777, 0.6554, 0.8564, 0.897, 0.4994, 0.5151, 0.5924, 0.5149, 0.5795, 0.5775, 0.489, 0.562, 0.7907, 0.8465, 0.9777, 0.6554, 0.8145, 0.88, 0.3984, 0.6665, 0.4213, 0.7547, 0.3581, 0.7922, 0.3454, 0.6985, 0.7807, 0.8186, 0.9777, 0.6554, 0.7907, 0.8465, 0.5946, 0.2252, 0.6863, 0.2476, 0.6468, 0.3161, 0.5656, 0.2811, 0.5251, 0.9795, 0.4843, 0.7101, 0.5565, 0.9612, 0.6536, 0.6692, 0.5738, 0.6375, 0.5795, 0.5775, 0.6598, 0.5944, 0.4843, 0.9759, 0.4843, 0.7101, 0.5251, 0.9795, 0.877, 0.4666, 0.8927, 0.551, 0.8253, 0.5453, 0.8222, 0.4612, 0.6476, 0.9726, 0.6949, 0.7101, 0.6949, 0.9759, 0.5933, 0.1611, 0.5938, 0.1012, 0.6907, 0.09271, 0.688, 0.1673, 0.6013, 0.9673, 0.6949, 0.7101, 0.6476, 0.9726, 0.688, 0.1673, 0.7728, 0.1693, 0.7717, 0.2657, 0.6863, 0.2476, 0.5673, 0.9341, 0.6949, 0.7101, 0.6013, 0.9673, 0.4879, 0.4698, 0.5761, 0.4547, 0.5924, 0.5149, 0.4994, 0.5151, 0.9476, 0.2235, 0.7869, 0.0054, 0.9691, 0.1859, 0.5761, 0.4547, 0.5703, 0.4109, 0.6545, 0.386, 0.6584, 0.4408, 0.9083, 0.2454, 0.7869, 0.0054, 0.9476, 0.2235, 0.5761, 0.4547, 0.6584, 0.4408, 0.677, 0.5163, 0.5924, 0.5149, 0.8667, 0.2697, 0.7869, 0.0054, 0.9083, 0.2454, 0.5066, 0.2061, 0.5946, 0.2252, 0.5656, 0.2811, 0.4843, 0.2477, 0.8195, 0.2709, 0.7869, 0.0054, 0.8667, 0.2697, 0.7869, 0.2779, 0.7869, 0.0054, 0.8195, 0.2709, 0.7868, 0.3592, 0.8143, 0.3702, 0.8222, 0.4612, 0.7852, 0.4465, 0.9451, 0.9216, 0.9777, 0.6554, 0.9777, 0.9274, 0.7452, 0.6993, 0.6536, 0.6692, 0.6598, 0.5944, 0.7514, 0.6095, 0.8984, 0.92, 0.9777, 0.6554, 0.9451, 0.9216, 0.2064, 0.2635, 0.2153, 0.267, 0.1997, 0.4879, 0.1086, 0.4516, 0.8564, 0.897, 0.9777, 0.6554, 0.8984, 0.92, 0.7852, 0.4465, 0.8222, 0.4612, 0.8253, 0.5453, 0.7807, 0.5291, 0.6555, 0.02996, 0.7345, 0.0054, 0.7761, 0.08002, 0.6907, 0.09271])
me_cone_006.materials.append(mat_tree_needles)
me_cone_006.update()
me_cone_007 = bpy.data.meshes.new('Cone.007')
me_cone_007.from_pydata([(0.0, 0.0, 1.046), (0.0, 1.0, -0.9012), (0.3827, 0.9239, -0.9466), (0.7071, 0.7071, -0.8747), (0.9239, 0.3827, -0.9597), (1.0, 0.0, -0.8696), (0.9239, -0.3827, -0.9508), (0.7071, -0.7071, -0.8961), (0.3827, -0.9239, -0.9344), (0.0, -1.0, -0.8431), (-0.3827, -0.9239, -0.9805), (-0.7071, -0.7071, -0.9174), (-0.9239, -0.3827, -0.9121), (-1.0, 0.0, -0.9888), (-0.9239, 0.3827, -0.9384), (-0.7071, 0.7071, -0.9411), (-0.3827, 0.9239, -0.9895), (0.767, 0.3252, -0.6334), (-0.002423, 0.5001, 0.06372), (0.1884, 0.4627, 0.03606), (0.6156, 0.2536, -0.3104), (0.3522, 0.3558, 0.06911), (0.0008825, 0.6669, -0.2713), (0.4602, 0.1934, 0.0262), (-0.005684, 0.8328, -0.5618), (0.5006, 0.003059, 0.07334), (-0.3254, 0.7682, -0.6309), (0.4625, -0.1891, 0.03717), (-0.2554, 0.6148, -0.3238), (0.3558, -0.3514, 0.07044), (-0.5936, 0.5849, -0.589), (0.1938, -0.4609, 0.05787), (-0.4711, 0.4716, -0.2832), (0.004046, -0.4992, 0.1098), (-0.7722, 0.3131, -0.5884), (-0.1894, -0.4633, 0.04602), (-0.6157, 0.2557, -0.2725), (-0.3513, -0.3552, 0.08046), (-0.8341, -0.005436, -0.635), (-0.4604, -0.1935, 0.08352), (-0.6673, -0.0002548, -0.2978), (-0.5007, -0.003085, 0.04305), (-0.7672, -0.3249, -0.578), (-0.463, 0.1889, 0.06389), (-0.6158, -0.2539, -0.2404), (-0.3556, 0.3516, 0.05662), (-0.5847, -0.5938, -0.5904), (-0.1948, 0.4604, 0.02585), (-0.4716, -0.4704, -0.2405), (0.04286, 0.08967, -0.5908), (0.005734, 0.09706, -0.5867), (0.07434, 0.06864, -0.5843), (0.09537, 0.03716, -0.592), (0.1028, 3.735e-05, -0.5838), (0.09537, -0.03709, -0.5912), (0.07434, -0.06856, -0.5862), (0.04286, -0.0896, -0.5897), (0.005734, -0.09698, -0.5814), (-0.03139, -0.0896, -0.5939), (-0.06287, -0.06856, -0.5882), (-0.0839, -0.03709, -0.5877), (-0.09128, 3.735e-05, -0.5947), (-0.0839, 0.03716, -0.5901), (-0.06287, 0.06864, -0.5903), (-0.03139, 0.08967, -0.5947), (-0.314, -0.7714, -0.651), (-0.2563, -0.6163, -0.2826), (0.007332, -0.8344, -0.5432), (0.0005512, -0.6648, -0.1945), (0.3244, -0.7672, -0.6238), (0.2545, -0.6161, -0.2617), (0.5939, -0.5851, -0.5934), (0.4713, -0.4713, -0.2445), (0.7717, -0.3126, -0.6373), (0.6153, -0.2563, -0.2899), (0.834, 0.00548, -0.5652), (0.6673, 0.0001981, -0.2441), (0.5856, 0.5928, -0.5545), (0.4724, 0.4716, -0.2572), (0.3129, 0.7725, -0.6064), (0.2553, 0.615, -0.3051)], [], [(34, 30, 15, 14), (79, 2, 1, 24), (26, 16, 15, 30), (28, 47, 18, 22), (77, 3, 2, 79), (73, 6, 5, 75), (77, 17, 4, 3), (71, 69, 8, 7), (67, 65, 10, 9), (46, 11, 10, 65), (21, 23, 20, 78), (38, 13, 12, 42), (42, 12, 11, 46), (47, 28, 32, 45), (80, 79, 24, 22), (33, 68, 70, 31), (49, 50, 1, 2), (51, 49, 2, 3), (52, 51, 3, 4), (53, 52, 4, 5), (54, 53, 5, 6), (55, 54, 6, 7), (56, 55, 7, 8), (57, 56, 8, 9), (58, 57, 9, 10), (59, 58, 10, 11), (60, 59, 11, 12), (61, 60, 12, 13), (62, 61, 13, 14), (63, 62, 14, 15), (64, 63, 15, 16), (29, 31, 70, 72), (68, 66, 65, 67), (33, 35, 66, 68), (48, 46, 65, 66), (37, 48, 66, 35), (40, 38, 42, 44), (41, 40, 44, 39), (44, 42, 46, 48), (39, 44, 48, 37), (20, 76, 75, 17), (23, 25, 76, 20), (36, 34, 38, 40), (43, 36, 40, 41), (72, 71, 73, 74), (29, 72, 74, 27), (68, 67, 69, 70), (50, 49, 51, 52, 53, 54, 55, 56, 57, 58, 59, 60, 61, 62, 63, 64), (17, 75, 5, 4), (47, 0, 18), (19, 80, 22, 18), (45, 0, 47), (34, 14, 13, 38), (43, 0, 45), (74, 73, 75, 76), (41, 0, 43), (26, 28, 22, 24), (39, 0, 41), (28, 26, 30, 32), (37, 0, 39), (72, 70, 69, 71), (35, 0, 37), (71, 7, 6, 73), (33, 0, 35), (21, 78, 80, 19), (31, 0, 33), (78, 20, 17, 77), (29, 0, 31), (78, 77, 79, 80), (27, 0, 29), (27, 74, 76, 25), (25, 0, 27), (23, 0, 25), (43, 45, 32, 36), (21, 0, 23), (16, 26, 24, 1), (19, 0, 21), (50, 64, 16, 1), (18, 0, 19), (36, 32, 30, 34), (67, 9, 8, 69)])
_uv = me_cone_007.uv_layers.new(name='UVMap')
_uv.uv.foreach_set('vector', [0.7807, 0.5291, 0.8253, 0.5453, 0.835, 0.6387, 0.7807, 0.6193, 0.677, 0.5163, 0.7699, 0.5153, 0.7514, 0.6095, 0.6598, 0.5944, 0.8927, 0.551, 0.9162, 0.6446, 0.835, 0.6387, 0.8253, 0.5453, 0.5738, 0.6375, 0.4843, 0.6069, 0.489, 0.562, 0.5795, 0.5775, 0.6584, 0.4408, 0.7453, 0.4252, 0.7699, 0.5153, 0.677, 0.5163, 0.6863, 0.2476, 0.7717, 0.2657, 0.7254, 0.3484, 0.6468, 0.3161, 0.6584, 0.4408, 0.6545, 0.386, 0.738, 0.3592, 0.7453, 0.4252, 0.688, 0.1673, 0.6907, 0.09271, 0.7761, 0.08002, 0.7728, 0.1693, 0.04081, 0.66, 0.1016, 0.7113, 0.07786, 0.7987, 0.0054, 0.7357, 0.1789, 0.7141, 0.171, 0.8038, 0.07786, 0.7987, 0.1016, 0.7113, 0.4879, 0.4698, 0.4843, 0.4369, 0.5703, 0.4109, 0.5761, 0.4547, 0.3454, 0.6985, 0.3581, 0.7922, 0.2767, 0.7854, 0.2767, 0.6939, 0.2582, 0.7127, 0.2659, 0.8038, 0.171, 0.8038, 0.1789, 0.7141, 0.8552, 0.3746, 0.877, 0.4666, 0.8222, 0.4612, 0.8143, 0.3702, 0.5924, 0.5149, 0.677, 0.5163, 0.6598, 0.5944, 0.5795, 0.5775, 0.4843, 0.07569, 0.5645, 0.05182, 0.5938, 0.1012, 0.5064, 0.113, 0.2003, 0.257, 0.2064, 0.2635, 0.1086, 0.4516, 0.04562, 0.3849, 0.1964, 0.2484, 0.2003, 0.257, 0.04562, 0.3849, 0.0054, 0.2964, 0.1969, 0.2392, 0.1964, 0.2484, 0.0054, 0.2964, 0.01034, 0.2012, 0.1998, 0.2305, 0.1969, 0.2392, 0.01034, 0.2012, 0.03992, 0.1119, 0.2066, 0.224, 0.1998, 0.2305, 0.03992, 0.1119, 0.1102, 0.04399, 0.2146, 0.2203, 0.2066, 0.224, 0.1102, 0.04399, 0.1923, 0.006131, 0.2238, 0.2202, 0.2146, 0.2203, 0.1923, 0.006131, 0.2873, 0.0054, 0.2316, 0.2236, 0.2238, 0.2202, 0.2873, 0.0054, 0.3674, 0.04057, 0.2387, 0.2302, 0.2316, 0.2236, 0.3674, 0.04057, 0.4417, 0.1084, 0.2418, 0.2387, 0.2387, 0.2302, 0.4417, 0.1084, 0.4735, 0.1961, 0.2418, 0.248, 0.2418, 0.2387, 0.4735, 0.1961, 0.4735, 0.2918, 0.2389, 0.2567, 0.2418, 0.248, 0.4735, 0.2918, 0.4431, 0.3811, 0.2322, 0.2633, 0.2389, 0.2567, 0.4431, 0.3811, 0.3747, 0.4491, 0.224, 0.2669, 0.2322, 0.2633, 0.3747, 0.4491, 0.2894, 0.4867, 0.2153, 0.267, 0.224, 0.2669, 0.2894, 0.4867, 0.1997, 0.4879, 0.506, 0.158, 0.5064, 0.113, 0.5938, 0.1012, 0.5933, 0.1611, 0.08017, 0.575, 0.1284, 0.6165, 0.1016, 0.7113, 0.04081, 0.66, 0.1163, 0.4987, 0.1525, 0.5295, 0.1284, 0.6165, 0.08017, 0.575, 0.1906, 0.6198, 0.1789, 0.7141, 0.1016, 0.7113, 0.1284, 0.6165, 0.1991, 0.5314, 0.1906, 0.6198, 0.1284, 0.6165, 0.1525, 0.5295, 0.334, 0.6077, 0.3454, 0.6985, 0.2767, 0.6939, 0.2802, 0.6017, 0.3212, 0.5165, 0.334, 0.6077, 0.2802, 0.6017, 0.2805, 0.5124, 0.2538, 0.6204, 0.2582, 0.7127, 0.1789, 0.7141, 0.1906, 0.6198, 0.2465, 0.5315, 0.2538, 0.6204, 0.1906, 0.6198, 0.1991, 0.5314, 0.9504, 0.4521, 0.9946, 0.447, 0.9939, 0.5355, 0.9374, 0.5385, 0.9606, 0.3623, 0.9938, 0.3592, 0.9946, 0.447, 0.9504, 0.4521, 0.3759, 0.5843, 0.3984, 0.6665, 0.3454, 0.6985, 0.334, 0.6077, 0.3528, 0.4987, 0.3759, 0.5843, 0.334, 0.6077, 0.3212, 0.5165, 0.5933, 0.1611, 0.688, 0.1673, 0.6863, 0.2476, 0.5946, 0.2252, 0.506, 0.158, 0.5933, 0.1611, 0.5946, 0.2252, 0.5066, 0.2061, 0.5645, 0.05182, 0.6555, 0.02996, 0.6907, 0.09271, 0.5938, 0.1012, 0.2064, 0.2635, 0.2003, 0.257, 0.1964, 0.2484, 0.1969, 0.2392, 0.1998, 0.2305, 0.2066, 0.224, 0.2146, 0.2203, 0.2238, 0.2202, 0.2316, 0.2236, 0.2387, 0.2302, 0.2418, 0.2387, 0.2418, 0.248, 0.2389, 0.2567, 0.2322, 0.2633, 0.224, 0.2669, 0.2153, 0.267, 0.9374, 0.5385, 0.9939, 0.5355, 0.9946, 0.6205, 0.927, 0.6264, 0.8145, 0.88, 0.9777, 0.6554, 0.8564, 0.897, 0.4994, 0.5151, 0.5924, 0.5149, 0.5795, 0.5775, 0.489, 0.562, 0.7907, 0.8465, 0.9777, 0.6554, 0.8145, 0.88, 0.3984, 0.6665, 0.4213, 0.7547, 0.3581, 0.7922, 0.3454, 0.6985, 0.7807, 0.8186, 0.9777, 0.6554, 0.7907, 0.8465, 0.5946, 0.2252, 0.6863, 0.2476, 0.6468, 0.3161, 0.5656, 0.2811, 0.5251, 0.9795, 0.4843, 0.7101, 0.5565, 0.9612, 0.6536, 0.6692, 0.5738, 0.6375, 0.5795, 0.5775, 0.6598, 0.5944, 0.4843, 0.9759, 0.4843, 0.7101, 0.5251, 0.9795, 0.877, 0.4666, 0.8927, 0.551, 0.8253, 0.5453, 0.8222, 0.4612, 0.6476, 0.9726, 0.6949, 0.7101, 0.6949, 0.9759, 0.5933, 0.1611, 0.5938, 0.1012, 0.6907, 0.09271, 0.688, 0.1673, 0.6013, 0.9673, 0.6949, 0.7101, 0.6476, 0.9726, 0.688, 0.1673, 0.7728, 0.1693, 0.7717, 0.2657, 0.6863, 0.2476, 0.5673, 0.9341, 0.6949, 0.7101, 0.6013, 0.9673, 0.4879, 0.4698, 0.5761, 0.4547, 0.5924, 0.5149, 0.4994, 0.5151, 0.9476, 0.2235, 0.7869, 0.0054, 0.9691, 0.1859, 0.5761, 0.4547, 0.5703, 0.4109, 0.6545, 0.386, 0.6584, 0.4408, 0.9083, 0.2454, 0.7869, 0.0054, 0.9476, 0.2235, 0.5761, 0.4547, 0.6584, 0.4408, 0.677, 0.5163, 0.5924, 0.5149, 0.8667, 0.2697, 0.7869, 0.0054, 0.9083, 0.2454, 0.5066, 0.2061, 0.5946, 0.2252, 0.5656, 0.2811, 0.4843, 0.2477, 0.8195, 0.2709, 0.7869, 0.0054, 0.8667, 0.2697, 0.7869, 0.2779, 0.7869, 0.0054, 0.8195, 0.2709, 0.7868, 0.3592, 0.8143, 0.3702, 0.8222, 0.4612, 0.7852, 0.4465, 0.9451, 0.9216, 0.9777, 0.6554, 0.9777, 0.9274, 0.7452, 0.6993, 0.6536, 0.6692, 0.6598, 0.5944, 0.7514, 0.6095, 0.8984, 0.92, 0.9777, 0.6554, 0.9451, 0.9216, 0.2064, 0.2635, 0.2153, 0.267, 0.1997, 0.4879, 0.1086, 0.4516, 0.8564, 0.897, 0.9777, 0.6554, 0.8984, 0.92, 0.7852, 0.4465, 0.8222, 0.4612, 0.8253, 0.5453, 0.7807, 0.5291, 0.6555, 0.02996, 0.7345, 0.0054, 0.7761, 0.08002, 0.6907, 0.09271])
me_cone_007.materials.append(mat_tree_needles)
me_cone_007.update()
me_cylinder_001 = bpy.data.meshes.new('Cylinder.001')
me_cylinder_001.from_pydata([(0.0, 1.0, 0.0), (8.79e-10, 0.5755, 1.603), (0.3827, 0.9239, 0.0), (0.2202, 0.5317, 1.603), (0.7071, 0.7071, 0.0), (0.407, 0.407, 1.603), (0.9239, 0.3827, 0.0), (0.5317, 0.2202, 1.603), (1.0, 0.0, 0.0), (0.5755, 0.0, 1.603), (0.9239, -0.3827, 0.0), (0.5317, -0.2202, 1.603), (0.7071, -0.7071, 0.0), (0.407, -0.407, 1.603), (0.3827, -0.9239, 0.0), (0.2202, -0.5317, 1.603), (0.0, -1.0, 0.0), (8.79e-10, -0.5755, 1.603), (-0.3827, -0.9239, 0.0), (-0.2202, -0.5317, 1.603), (-0.7071, -0.7071, 0.0), (-0.407, -0.407, 1.603), (-0.9239, -0.3827, 0.0), (-0.5317, -0.2202, 1.603), (-1.0, 0.0, 0.0), (-0.5755, 0.0, 1.603), (-0.9239, 0.3827, 0.0), (-0.5317, 0.2202, 1.603), (-0.7071, 0.7071, 0.0), (-0.407, 0.407, 1.603), (-0.3827, 0.9239, 0.0), (-0.2202, 0.5317, 1.603)], [], [(0, 1, 3, 2), (2, 3, 5, 4), (4, 5, 7, 6), (6, 7, 9, 8), (8, 9, 11, 10), (10, 11, 13, 12), (12, 13, 15, 14), (14, 15, 17, 16), (16, 17, 19, 18), (18, 19, 21, 20), (20, 21, 23, 22), (22, 23, 25, 24), (24, 25, 27, 26), (26, 27, 29, 28), (3, 1, 31, 29, 27, 25, 23, 21, 19, 17, 15, 13, 11, 9, 7, 5), (28, 29, 31, 30), (30, 31, 1, 0), (0, 2, 4, 6, 8, 10, 12, 14, 16, 18, 20, 22, 24, 26, 28, 30)])
me_cylinder_001.polygons.foreach_set('use_smooth', [True] * 18)
_k = set([(0, 2), (0, 30), (2, 4), (4, 6), (6, 8), (8, 10), (10, 12), (12, 14), (14, 16), (16, 18), (18, 20), (20, 22), (22, 24), (24, 26), (26, 28), (28, 30)])
me_cylinder_001.attributes.new('sharp_edge', 'BOOLEAN', 'EDGE').data.foreach_set('value', [ (min(e.vertices), max(e.vertices)) in _k for e in me_cylinder_001.edges])
me_cylinder_001.attributes.new('crease_vert', 'FLOAT', 'POINT').data.foreach_set('value', [0.06, 0.0, 0.06, 0.0, 0.06, 0.0, 0.06, 0.0, 0.06, 0.0, 0.06, 0.0, 0.06, 0.0, 0.06, 0.0, 0.06, 0.0, 0.06, 0.0, 0.06, 0.0, 0.06, 0.0, 0.06, 0.0, 0.06, 0.0, 0.06, 0.0, 0.06, 0.0])
_uv = me_cylinder_001.uv_layers.new(name='UVMap')
_uv.uv.foreach_set('vector', [1.0, 0.5, 1.0, 1.0, 0.9375, 1.0, 0.9375, 0.5, 0.9375, 0.5, 0.9375, 1.0, 0.875, 1.0, 0.875, 0.5, 0.875, 0.5, 0.875, 1.0, 0.8125, 1.0, 0.8125, 0.5, 0.8125, 0.5, 0.8125, 1.0, 0.75, 1.0, 0.75, 0.5, 0.75, 0.5, 0.75, 1.0, 0.6875, 1.0, 0.6875, 0.5, 0.6875, 0.5, 0.6875, 1.0, 0.625, 1.0, 0.625, 0.5, 0.625, 0.5, 0.625, 1.0, 0.5625, 1.0, 0.5625, 0.5, 0.5625, 0.5, 0.5625, 1.0, 0.5, 1.0, 0.5, 0.5, 0.5, 0.5, 0.5, 1.0, 0.4375, 1.0, 0.4375, 0.5, 0.4375, 0.5, 0.4375, 1.0, 0.375, 1.0, 0.375, 0.5, 0.375, 0.5, 0.375, 1.0, 0.3125, 1.0, 0.3125, 0.5, 0.3125, 0.5, 0.3125, 1.0, 0.25, 1.0, 0.25, 0.5, 0.25, 0.5, 0.25, 1.0, 0.1875, 1.0, 0.1875, 0.5, 0.1875, 0.5, 0.1875, 1.0, 0.125, 1.0, 0.125, 0.5, 0.9375, 1.0, 1.0, 1.0, 0.0625, 1.0, 0.125, 1.0, 0.1875, 1.0, 0.25, 1.0, 0.3125, 1.0, 0.375, 1.0, 0.4375, 1.0, 0.5, 1.0, 0.5625, 1.0, 0.625, 1.0, 0.6875, 1.0, 0.75, 1.0, 0.8125, 1.0, 0.875, 1.0, 0.125, 0.5, 0.125, 1.0, 0.0625, 1.0, 0.0625, 0.5, 0.0625, 0.5, 0.0625, 1.0, 0.0, 1.0, 0.0, 0.5, 0.75, 0.49, 0.8418, 0.4717, 0.9197, 0.4197, 0.9717, 0.3418, 0.99, 0.25, 0.9717, 0.1582, 0.9197, 0.08029, 0.8418, 0.02827, 0.75, 0.01, 0.6582, 0.02827, 0.5803, 0.08029, 0.5283, 0.1582, 0.51, 0.25, 0.5283, 0.3418, 0.5803, 0.4197, 0.6582, 0.4717])
me_cylinder_001.materials.append(mat_tree_stomp)
me_cylinder_001.update()
me_plane = bpy.data.meshes.new('Plane')
me_plane.from_pydata([(-1.0, -1.0, 0.0), (1.0, -1.0, 0.0), (-1.0, 1.0, 0.0), (1.0, 1.0, 0.0)], [], [(0, 1, 3, 2)])
_uv = me_plane.uv_layers.new(name='UVMap')
_uv.uv.foreach_set('vector', [0.0, 0.0, 1.0, 0.0, 1.0, 1.0, 0.0, 1.0])
me_plane.update()
arm_armature = bpy.data.armatures.new('Armature')  # bones are not reproduced

# ---- objects
ob_pine_mesh = bpy.data.objects.new('Pine Mesh', me_cylinder)
ob_cone_003 = bpy.data.objects.new('Cone.003', me_cone_005)
ob_cone_004 = bpy.data.objects.new('Cone.004', me_cone_006)
ob_cone_005 = bpy.data.objects.new('Cone.005', me_cone_007)
ob_sun = bpy.data.objects.new('Sun', light_sun)
ob_cylinder_001 = bpy.data.objects.new('Cylinder.001', me_cylinder_001)
ob_pine = bpy.data.objects.new('Pine', arm_armature)
ob_plane = bpy.data.objects.new('Plane', me_plane)

# ---- transforms, parenting, visibility, modifiers, constraints
ob_pine_mesh.parent = ob_pine
ob_pine_mesh.location = (0.0, 0.0, 0.0)
ob_pine_mesh.scale = (0.2249, 0.2249, 1.0)
_vg = ob_pine_mesh.vertex_groups.new(name='Bone')
for _i, _w in zip([0, 2, 4, 6, 8, 10, 12, 14, 16, 18, 20, 22, 24, 26, 28, 30, 257, 258, 259, 260, 261, 262, 263, 264, 265, 266, 267, 268, 269, 270, 271, 272, 273, 274, 275, 276, 277, 278, 279, 280, 281, 282, 283, 284, 285, 286, 287, 288], [0.9873, 0.9872, 0.9874, 0.9874, 0.9874, 0.9872, 0.9873, 0.9871, 0.9873, 0.9872, 0.9874, 0.9874, 0.9874, 0.9872, 0.9873, 0.9871, 0.6582, 0.3291, 0.3291, 0.6581, 0.3291, 0.6583, 0.3291, 0.6583, 0.3291, 0.6583, 0.3291, 0.6581, 0.3291, 0.6582, 0.329, 0.6581, 0.3291, 0.6582, 0.3291, 0.6581, 0.3291, 0.6583, 0.3291, 0.6583, 0.3291, 0.6583, 0.3291, 0.6581, 0.3291, 0.6582, 0.329, 0.6581]): _vg.add([_i], _w, 'REPLACE')
_vg = ob_pine_mesh.vertex_groups.new(name='Bone.001')
for _i, _w in zip([32, 33, 34, 35, 36, 37, 38, 39, 40, 41, 42, 43, 44, 45, 46, 47, 48, 49, 50, 51, 52, 53, 54, 55, 56, 57, 58, 59, 60, 61, 62, 63, 64, 65, 66, 67, 68, 69, 70, 71, 72, 73, 74, 75, 76, 77, 78, 79, 80, 81, 82, 83, 84, 85, 86, 87, 88, 89, 90, 91, 92, 93, 94, 95, 99, 100, 101, 102, 103], [0.263, 0.2792, 0.27, 0.234, 0.2133, 0.1773, 0.1569, 0.1665, 0.1943, 0.1823, 0.1879, 0.2113, 0.2134, 0.2219, 0.2109, 0.2254, 0.2737, 0.03942, 0.04237, 0.1355, 0.03493, 0.1366, 0.03247, 0.3593, 0.02648, 0.2482, 0.01641, 0.1287, 0.008135, 0.2315, 0.01481, 0.1069, 0.01308, 0.3185, 0.02318, 0.1239, 0.0198, 0.2566, 0.01885, 0.1146, 0.02843, 0.313, 0.02129, 0.1128, 0.03234, 0.2132, 0.03322, 0.08948, 0.2114, 0.1009, 0.2818, 0.08834, 0.1869, 0.08808, 0.1593, 0.07202, 0.1882, 0.09494, 0.3035, 0.1018, 0.3705, 0.1363, 0.3933, 0.17, 0.0009431, 0.001697, 0.004547, 0.004436, 0.002129]): _vg.add([_i], _w, 'REPLACE')
_vg = ob_pine_mesh.vertex_groups.new(name='Bone.002')
for _i, _w in zip([1, 3, 5, 7, 9, 11, 13, 15, 17, 19, 21, 23, 25, 27, 29, 31, 32, 33, 34, 35, 36, 37, 38, 39, 40, 41, 42, 43, 44, 45, 46, 47, 48, 49, 50, 51, 52, 53, 54, 55, 56, 57, 58, 59, 60, 61, 62, 63, 64, 65, 66, 67, 68, 69, 70, 71, 72, 73, 74, 75, 76, 77, 78, 79, 80, 81, 82, 83, 84, 85, 86, 87, 88, 89, 90, 91, 92, 93, 94, 95, 96, 97, 98, 99, 100, 101, 102, 103, 104, 105, 106, 107, 108, 109, 110, 111, 112, 115, 117, 118, 119, 120, 121, 122, 123, 125, 126, 127, 129, 130, 131, 133, 134, 135, 136, 137, 138, 139, 140, 141, 142, 143, 144, 145, 146, 147, 148, 149, 150, 151, 152, 153, 154, 155, 156, 157, 158, 159, 257, 258, 259, 260, 261, 262, 263, 264, 265, 266, 267, 268, 269, 270, 271, 272, 273, 274, 275, 276, 277, 278, 279, 280, 281, 282, 283, 284, 285, 286, 287, 288], [0.9898, 0.9898, 0.9898, 0.9901, 0.9904, 0.9907, 0.9909, 0.9909, 0.9908, 0.9907, 0.9907, 0.9905, 0.9904, 0.9903, 0.9903, 0.9901, 0.6159, 0.6026, 0.6092, 0.6385, 0.6556, 0.6836, 0.7, 0.6927, 0.6702, 0.6817, 0.6768, 0.658, 0.656, 0.6494, 0.658, 0.6461, 0.5685, 0.2677, 0.265, 0.6321, 0.2613, 0.5971, 0.2742, 0.4934, 0.2941, 0.587, 0.2873, 0.6392, 0.2918, 0.5964, 0.3144, 0.6311, 0.29, 0.5263, 0.3135, 0.6288, 0.2919, 0.5823, 0.2615, 0.6362, 0.2727, 0.5301, 0.244, 0.6297, 0.2833, 0.6138, 0.2693, 0.6412, 0.6228, 0.6617, 0.5563, 0.6237, 0.6378, 0.6631, 0.6565, 0.6529, 0.6369, 0.6623, 0.5402, 0.6198, 0.4838, 0.5914, 0.4705, 0.5987, 0.2763, 0.2914, 0.2664, 0.3043, 0.2931, 0.3303, 0.3374, 0.3324, 0.2919, 0.3255, 0.3043, 0.3472, 0.3607, 0.3481, 0.3096, 0.3122, 0.3369, 0.1178, 0.1084, 0.00364, 0.226, 0.0007943, 0.3454, 0.009835, 0.1256, 0.2568, 0.01238, 0.128, 0.4059, 0.0115, 0.1374, 0.4377, 0.005736, 0.1706, 0.008888, 0.3995, 0.006754, 0.1286, 0.002253, 0.2607, 0.004661, 0.1175, 0.3509, 0.1208, 0.249, 0.1007, 0.3878, 0.1292, 0.411, 0.1444, 0.3988, 0.1354, 0.2363, 0.1128, 0.2248, 0.1023, 0.3286, 0.1146, 0.3299, 0.6599, 0.6598, 0.3299, 0.6599, 0.3299, 0.6601, 0.33, 0.6603, 0.3301, 0.6605, 0.3302, 0.6606, 0.3303, 0.6606, 0.3303, 0.6605, 0.3303, 0.6605, 0.3302, 0.6604, 0.3302, 0.6604, 0.3302, 0.6603, 0.3301, 0.6602, 0.3301, 0.6602, 0.3301, 0.6601, 0.33]): _vg.add([_i], _w, 'REPLACE')
_vg = ob_pine_mesh.vertex_groups.new(name='Bone.003')
for _i, _w in zip([32, 33, 34, 35, 36, 37, 38, 39, 40, 41, 42, 43, 44, 45, 46, 47, 48, 49, 50, 51, 52, 53, 54, 55, 56, 57, 58, 59, 60, 61, 62, 63, 64, 65, 66, 67, 68, 69, 70, 71, 72, 73, 74, 75, 76, 77, 78, 79, 80, 81, 82, 83, 84, 85, 86, 87, 88, 89, 90, 91, 92, 93, 94, 95, 96, 97, 98, 99, 100, 101, 102, 103, 104, 105, 106, 107, 108, 109, 110, 111, 112, 113, 114, 115, 116, 117, 118, 119, 120, 121, 122, 123, 124, 125, 126, 127, 128, 129, 130, 131, 132, 133, 134, 135, 136, 137, 138, 139, 140, 141, 142, 143, 144, 145, 146, 147, 148, 149, 150, 151, 152, 153, 154, 155, 156, 157, 158, 159, 160, 161, 162, 163, 164, 165, 166, 167, 168, 169, 170, 171, 172, 173, 174, 175, 176, 179, 181, 182, 183, 184, 185, 187, 188, 189, 191, 193, 195, 197, 199, 201, 203, 204, 205, 206, 207, 208, 209, 210, 211, 212, 213, 214, 215, 216, 217, 218, 219, 220, 221, 222, 223], [0.1158, 0.1131, 0.1156, 0.122, 0.1254, 0.1331, 0.1369, 0.1347, 0.1295, 0.1299, 0.1293, 0.125, 0.1249, 0.123, 0.1253, 0.1229, 0.1518, 0.6649, 0.6668, 0.2244, 0.6748, 0.2573, 0.662, 0.1418, 0.644, 0.1585, 0.6573, 0.2239, 0.6573, 0.1655, 0.6298, 0.2526, 0.6563, 0.1493, 0.6256, 0.2387, 0.6498, 0.1549, 0.6806, 0.2405, 0.6651, 0.1509, 0.6972, 0.2485, 0.6508, 0.1662, 0.6656, 0.2597, 0.1591, 0.2286, 0.1556, 0.2779, 0.1684, 0.2399, 0.1771, 0.2657, 0.1682, 0.2343, 0.1503, 0.2687, 0.1403, 0.2635, 0.1311, 0.2235, 0.64, 0.6251, 0.6476, 0.6121, 0.6207, 0.5859, 0.578, 0.5856, 0.6233, 0.5977, 0.6187, 0.5764, 0.564, 0.5733, 0.6099, 0.6079, 0.5653, 0.1352, 0.161, 0.6884, 0.1366, 0.6885, 0.1899, 0.663, 0.1834, 0.5583, 0.1971, 0.6804, 0.1626, 0.6398, 0.2011, 0.6785, 0.1518, 0.4969, 0.2072, 0.6523, 0.1714, 0.4712, 0.1854, 0.6563, 0.1897, 0.5043, 0.1824, 0.6558, 0.1721, 0.6407, 0.1708, 0.6885, 0.5594, 0.6891, 0.6415, 0.6857, 0.5168, 0.6705, 0.4867, 0.6609, 0.5059, 0.6683, 0.6533, 0.6774, 0.6633, 0.694, 0.5702, 0.683, 0.1724, 0.1594, 0.1756, 0.218, 0.2195, 0.2459, 0.2413, 0.1677, 0.1122, 0.1129, 0.1225, 0.1605, 0.218, 0.2095, 0.2358, 0.2157, 0.277, 0.1102, 0.06361, 0.002561, 0.1428, 0.008954, 0.2646, 0.1134, 0.005923, 0.3034, 0.09434, 0.1934, 0.08872, 0.2792, 0.07959, 0.1187, 0.0559, 0.006576, 0.08174, 0.0001763, 0.02464, 0.0714, 0.0293, 0.08281, 0.02375, 0.1449, 0.0705, 0.3199, 0.08895, 0.3373, 0.126, 0.2051, 0.08652, 0.1451, 0.06312, 0.1118, 0.06536]): _vg.add([_i], _w, 'REPLACE')
_vg = ob_pine_mesh.vertex_groups.new(name='Bone.004')
for _i, _w in zip([96, 97, 98, 99, 100, 101, 102, 103, 104, 105, 106, 107, 108, 109, 110, 111, 112, 113, 114, 115, 116, 117, 118, 119, 120, 121, 122, 123, 124, 125, 126, 127, 128, 129, 130, 131, 132, 133, 134, 135, 136, 137, 138, 139, 140, 141, 142, 143, 144, 145, 146, 147, 148, 149, 150, 151, 152, 153, 154, 155, 156, 157, 158, 159, 160, 161, 162, 163, 164, 165, 166, 167, 168, 169, 170, 171, 172, 173, 174, 175, 176, 177, 178, 179, 180, 181, 182, 183, 184, 185, 186, 187, 188, 189, 190, 191, 192, 193, 194, 195, 196, 197, 198, 199, 200, 201, 202, 203, 204, 205, 206, 207, 208, 209, 210, 211, 212, 213, 214, 215, 216, 217, 218, 219, 220, 221, 222, 223, 240, 241, 242, 243, 244, 245, 246, 247, 248, 249, 250, 251, 252, 253, 254, 255], [0.06102, 0.05942, 0.06202, 0.05776, 0.05997, 0.05616, 0.05697, 0.05561, 0.06024, 0.05329, 0.05566, 0.05676, 0.05464, 0.0578, 0.05834, 0.05762, 0.08404, 0.8399, 0.8101, 0.1878, 0.8405, 0.1977, 0.778, 0.1009, 0.7856, 0.08487, 0.7677, 0.1887, 0.8079, 0.09358, 0.762, 0.1883, 0.8227, 0.0871, 0.7561, 0.2055, 0.7986, 0.08128, 0.7811, 0.1681, 0.7751, 0.08621, 0.784, 0.2109, 0.7962, 0.08849, 0.7967, 0.189, 0.07704, 0.1846, 0.0983, 0.2084, 0.08131, 0.1945, 0.08951, 0.1889, 0.08066, 0.1903, 0.09836, 0.2039, 0.1011, 0.1982, 0.08902, 0.1969, 0.7969, 0.8101, 0.7927, 0.7512, 0.7489, 0.7224, 0.7283, 0.8031, 0.8613, 0.8608, 0.8502, 0.8118, 0.7531, 0.7605, 0.7343, 0.7551, 0.6937, 0.8405, 0.8325, 0.8435, 0.8401, 0.8809, 0.8321, 0.8283, 0.8281, 0.7112, 0.791, 0.8432, 0.847, 0.6688, 0.832, 0.8541, 0.8359, 0.7779, 0.8429, 0.8639, 0.8456, 0.6942, 0.8079, 0.8741, 0.859, 0.8524, 0.8157, 0.8938, 0.8397, 0.8907, 0.8322, 0.9068, 0.9024, 0.913, 0.8883, 0.8997, 0.8271, 0.88, 0.6515, 0.857, 0.6337, 0.827, 0.7641, 0.8546, 0.8242, 0.8795, 0.8588, 0.8875, 0.07487, 0.07446, 0.07663, 0.08414, 0.07591, 0.09333, 0.07817, 0.07804, 0.08922, 0.09355, 0.08998, 0.08777, 0.0657, 0.07709, 0.09102, 0.07679]): _vg.add([_i], _w, 'REPLACE')
_vg = ob_pine_mesh.vertex_groups.new(name='Bone.005')
for _i, _w in zip([177, 178, 179, 180, 181, 182, 184, 186, 187, 188, 190, 191, 192, 194, 195, 196, 198, 199, 200, 202, 203, 204, 206, 207, 209, 211, 213, 215, 217, 219, 221, 223, 224, 225, 226, 227, 228, 229, 230, 231, 232, 233, 234, 235, 236, 237, 238, 239, 240, 241, 242, 243, 244, 245, 246, 247, 248, 249, 250, 251, 252, 253, 254, 255, 256], [0.1367, 0.147, 0.03477, 0.137, 0.05253, 0.1406, 0.1413, 0.1852, 0.02987, 0.1241, 0.1472, 0.04753, 0.1488, 0.1425, 0.03869, 0.1383, 0.1755, 0.03691, 0.1155, 0.1623, 0.0452, 0.131, 0.1419, 0.05344, 0.03849, 0.06109, 0.04239, 0.05114, 0.03658, 0.0559, 0.05427, 0.03679, 0.9996, 0.9996, 0.9996, 0.9999, 0.9995, 1.0, 0.9999, 1.0, 1.0, 0.9999, 0.9996, 0.9996, 0.9995, 0.9995, 0.9995, 0.9996, 0.9236, 0.924, 0.9212, 0.9138, 0.9219, 0.9038, 0.9198, 0.9197, 0.909, 0.9037, 0.9076, 0.91, 0.9329, 0.9206, 0.9063, 0.921, 0.9999]): _vg.add([_i], _w, 'REPLACE')
_m = ob_pine_mesh.modifiers.new('Armature', 'ARMATURE')
_m.object = ob_pine
_m = ob_pine_mesh.modifiers.new('Auto Smooth', 'NODES')
_m.node_group = ng_auto_smooth
_gi = [s.identifier for s in ng_auto_smooth.interface.items_tree if s.item_type == 'SOCKET' and s.in_out == 'INPUT']
_m[_gi[1]] = 0.5236  # Angle
ob_cone_003.location = (0.0, -4.121, 2.0)
ob_cone_003.hide_render = True
ob_cone_004.location = (0.0, -4.121, 2.701)
ob_cone_004.rotation_euler = (0.0, -0.0, 1.885)
ob_cone_004.scale = (0.7909, 0.7909, 0.7909)
ob_cone_004.hide_render = True
ob_cone_005.location = (0.0, -4.121, 3.301)
ob_cone_005.rotation_euler = (0.0, -0.0, -0.9488)
ob_cone_005.scale = (0.5585, 0.5585, 0.5585)
ob_cone_005.hide_render = True
ob_sun.location = (-6.815, 2.24, 3.3)
ob_sun.rotation_euler = (-0.6654, 0.02154, -2.45)
ob_sun.hide_render = True
ob_cylinder_001.location = (0.0, 0.0, 0.0)
ob_cylinder_001.scale = (0.2249, 0.2249, 1.0)
ob_cylinder_001.hide_render = True
ob_pine.location = (0.0, 0.0, 0.0)
ob_pine.show_in_front = True
ob_plane.location = (0.0, 0.0, 0.0)
ob_plane.scale = (11.1, 11.1, 11.1)
ob_plane.hide_render = True

# ---- collection membership
col_collection.objects.link(ob_pine_mesh)
col_collection.objects.link(ob_cone_003)
col_collection.objects.link(ob_cone_004)
col_collection.objects.link(ob_cone_005)
col_collection.objects.link(ob_sun)
col_collection.objects.link(ob_cylinder_001)
col_collection.objects.link(ob_pine)
col_collection.objects.link(ob_plane)

# ---- scene / render settings (as saved in the file)
scene.frame_start = 1; scene.frame_end = 300; scene.frame_set(298)
scene.render.engine = 'BLENDER_EEVEE_NEXT'
scene.cycles.sampling_pattern = 'TABULATED_SOBOL'
bpy.context.view_layer.update()

# ---- added for rendering (the .blend has no active camera): camera
cam_auto = bpy.data.cameras.new('AutoCamera')
cam_auto.lens = 50.0
cam_auto.sensor_width = 36.0
cam_auto.clip_end = 1000.0
ob_auto_camera = bpy.data.objects.new('AutoCamera', cam_auto)
scene.collection.objects.link(ob_auto_camera)
ob_auto_camera.location = (4.51337, -5.41795, 5.59748)
ob_auto_camera.rotation_euler = (1.09748, -7.21219e-08, 0.694738)
scene.camera = ob_auto_camera
bpy.context.view_layer.update()
